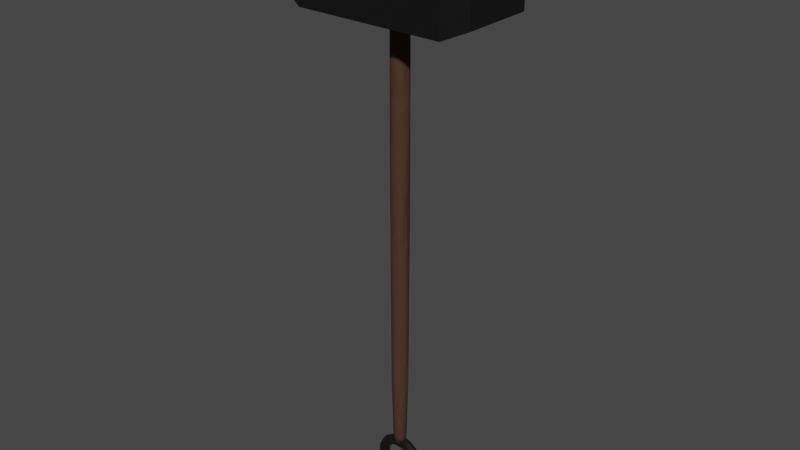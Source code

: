# Source: Hammer.blend  (saved by Blender 3.5.10; exported with 4.5.12 LTS)
import bpy
from mathutils import Matrix  # noqa: F401  (used for matrix-valued properties, if any)

bpy.ops.wm.read_factory_settings(use_empty=True)
scene = bpy.context.scene
scene.name = 'Scene'

# ---- collections
col_collection = bpy.data.collections.new('Collection'); scene.collection.children.link(col_collection)

# ---- materials (node trees are filled in below, after node groups)
mat_metal_parts = bpy.data.materials.new('Metal Parts')
mat_metal_parts.use_transparent_shadow = False
mat_handle = bpy.data.materials.new('Handle')
mat_handle.use_transparent_shadow = False

# ---- material node trees
mat_metal_parts.use_nodes = True; mat_metal_parts.node_tree.nodes.clear()
_N = mat_metal_parts.node_tree.nodes; _L = mat_metal_parts.node_tree.links
n0 = _N.new('ShaderNodeBsdfPrincipled'); n0.name = 'Principled BSDF'; n0.location = (10, 300)
n0.distribution = 'GGX'
n0.subsurface_method = 'RANDOM_WALK_SKIN'
n0.inputs[0].default_value = (0.03942, 0.03942, 0.03942, 1.0)
n0.inputs[1].default_value = 0.8257
n0.inputs[2].default_value = 0.2706
n0.inputs[3].default_value = 1.45
n0.inputs[11].default_value = 1.01
n0.inputs[12].default_value = 0.2018
n0.inputs[13].default_value = 0.5826
n0.inputs[14].default_value = (0.9263, 0.9263, 0.9263, 1.0)
n0.inputs[27].default_value = (0.0, 0.0, 0.0, 1.0)
n0.inputs[28].default_value = 1.0
n1 = _N.new('ShaderNodeOutputMaterial'); n1.name = 'Material Output'; n1.location = (300, 300)
_L.new(n0.outputs[0], n1.inputs[0])
n1.is_active_output = True
mat_handle.use_nodes = True; mat_handle.node_tree.nodes.clear()
_N = mat_handle.node_tree.nodes; _L = mat_handle.node_tree.links
n0 = _N.new('ShaderNodeBsdfPrincipled'); n0.name = 'Principled BSDF'; n0.location = (10, 300)
n0.distribution = 'GGX'
n0.subsurface_method = 'RANDOM_WALK_SKIN'
n0.inputs[2].default_value = 0.8853
n0.inputs[3].default_value = 1.45
n0.inputs[27].default_value = (0.0, 0.0, 0.0, 1.0)
n0.inputs[28].default_value = 1.0
n1 = _N.new('ShaderNodeOutputMaterial'); n1.name = 'Material Output'; n1.location = (300, 300)
n2 = _N.new('ShaderNodeBump'); n2.name = 'Bump'; n2.location = (-275, -69)
n2.inputs[0].default_value = 0.7723
n2.inputs[1].default_value = 0.015
n2.inputs[2].default_value = 1.0
n3 = _N.new('ShaderNodeTexNoise'); n3.name = 'Noise Texture'; n3.location = (-574, 78)
n3.inputs[3].default_value = 14.9
n4 = _N.new('ShaderNodeValToRGB'); n4.name = 'ColorRamp'; n4.location = (-290, 255)
while len(n4.color_ramp.elements) > 1: n4.color_ramp.elements.remove(n4.color_ramp.elements[-1])
n4.color_ramp.elements[0].position = 0.6509; n4.color_ramp.elements[0].color = (0.06125, 0.02624, 0.01161, 1.0)
_e = n4.color_ramp.elements.new(0.8291); _e.color = (0.343, 0.1321, 0.05009, 1.0)
_L.new(n0.outputs[0], n1.inputs[0])
_L.new(n2.outputs[0], n0.inputs[5])
_L.new(n3.outputs[0], n2.inputs[3])
_L.new(n3.outputs[0], n4.inputs[0])
_L.new(n4.outputs[0], n0.inputs[0])
n1.is_active_output = True

# ---- world
world_world = bpy.data.worlds.new('World'); scene.world = world_world
world_world.use_nodes = True; world_world.node_tree.nodes.clear()
_N = world_world.node_tree.nodes; _L = world_world.node_tree.links
n0 = _N.new('ShaderNodeOutputWorld'); n0.name = 'World Output'; n0.location = (300, 300)
n1 = _N.new('ShaderNodeBackground'); n1.name = 'Background'; n1.location = (10, 300)
n1.inputs[0].default_value = (0.05088, 0.05088, 0.05088, 1.0)
_L.new(n1.outputs[0], n0.inputs[0])
n0.is_active_output = True
world_world.color = (0.05088, 0.05088, 0.05088)
world_world.use_sun_shadow = False
world_world.sun_shadow_jitter_overblur = 0.0

# ---- meshes
me_torus = bpy.data.meshes.new('Torus')
me_torus.from_pydata([(0.056, 0.0, 0.0), (0.05249, 0.0, 0.008485), (0.044, 0.0, 0.012), (0.03551, 0.0, 0.008485), (0.032, 0.0, 1.47e-18), (0.03551, 0.0, -0.008485), (0.044, 0.0, -0.012), (0.05249, 0.0, -0.008485), (0.05531, 0.00876, 0.0), (0.05184, 0.008211, 0.008485), (0.04346, 0.006883, 0.012), (0.03508, 0.005556, 0.008485), (0.03161, 0.005006, 1.47e-18), (0.03508, 0.005556, -0.008485), (0.04346, 0.006883, -0.012), (0.05184, 0.008211, -0.008485), (0.05326, 0.0173, 0.0), (0.04992, 0.01622, 0.008485), (0.04185, 0.0136, 0.012), (0.03378, 0.01097, 0.008485), (0.03043, 0.009889, 1.47e-18), (0.03378, 0.01097, -0.008485), (0.04185, 0.0136, -0.012), (0.04992, 0.01622, -0.008485), (0.0499, 0.02542, 0.0), (0.04676, 0.02383, 0.008485), (0.0392, 0.01998, 0.012), (0.03164, 0.01612, 0.008485), (0.02851, 0.01453, 1.47e-18), (0.03164, 0.01612, -0.008485), (0.0392, 0.01998, -0.012), (0.04676, 0.02383, -0.008485), (0.0453, 0.03292, 0.0), (0.04246, 0.03085, 0.008485), (0.0356, 0.02586, 0.012), (0.02873, 0.02088, 0.008485), (0.02589, 0.01881, 1.47e-18), (0.02873, 0.02088, -0.008485), (0.0356, 0.02586, -0.012), (0.04246, 0.03085, -0.008485), (0.0396, 0.0396, 0.0), (0.03711, 0.03711, 0.008485), (0.03111, 0.03111, 0.012), (0.02511, 0.02511, 0.008485), (0.02263, 0.02263, 1.47e-18), (0.02511, 0.02511, -0.008485), (0.03111, 0.03111, -0.012), (0.03711, 0.03711, -0.008485), (0.03292, 0.0453, 0.0), (0.03085, 0.04246, 0.008485), (0.02586, 0.0356, 0.012), (0.02088, 0.02873, 0.008485), (0.01881, 0.02589, 1.47e-18), (0.02088, 0.02873, -0.008485), (0.02586, 0.0356, -0.012), (0.03085, 0.04246, -0.008485), (0.02542, 0.0499, 0.0), (0.02383, 0.04676, 0.008485), (0.01998, 0.0392, 0.012), (0.01612, 0.03164, 0.008485), (0.01453, 0.02851, 1.47e-18), (0.01612, 0.03164, -0.008485), (0.01998, 0.0392, -0.012), (0.02383, 0.04676, -0.008485), (0.0173, 0.05326, 0.0), (0.01622, 0.04992, 0.008485), (0.0136, 0.04185, 0.012), (0.01097, 0.03378, 0.008485), (0.009889, 0.03043, 1.47e-18), (0.01097, 0.03378, -0.008485), (0.0136, 0.04185, -0.012), (0.01622, 0.04992, -0.008485), (0.00876, 0.05531, 0.0), (0.008211, 0.05184, 0.008485), (0.006883, 0.04346, 0.012), (0.005556, 0.03508, 0.008485), (0.005006, 0.03161, 1.47e-18), (0.005556, 0.03508, -0.008485), (0.006883, 0.04346, -0.012), (0.008211, 0.05184, -0.008485), (4.228e-09, 0.056, 0.0), (3.963e-09, 0.05249, 0.008485), (3.322e-09, 0.044, 0.012), (2.681e-09, 0.03551, 0.008485), (2.416e-09, 0.032, 1.47e-18), (2.681e-09, 0.03551, -0.008485), (3.322e-09, 0.044, -0.012), (3.963e-09, 0.05249, -0.008485), (-0.00876, 0.05531, 0.0), (-0.008211, 0.05184, 0.008485), (-0.006883, 0.04346, 0.012), (-0.005556, 0.03508, 0.008485), (-0.005006, 0.03161, 1.47e-18), (-0.005556, 0.03508, -0.008485), (-0.006883, 0.04346, -0.012), (-0.008211, 0.05184, -0.008485), (-0.0173, 0.05326, 0.0), (-0.01622, 0.04992, 0.008485), (-0.0136, 0.04185, 0.012), (-0.01097, 0.03378, 0.008485), (-0.009889, 0.03043, 1.47e-18), (-0.01097, 0.03378, -0.008485), (-0.0136, 0.04185, -0.012), (-0.01622, 0.04992, -0.008485), (-0.02542, 0.0499, 0.0), (-0.02383, 0.04676, 0.008485), (-0.01998, 0.0392, 0.012), (-0.01612, 0.03164, 0.008485), (-0.01453, 0.02851, 1.47e-18), (-0.01612, 0.03164, -0.008485), (-0.01998, 0.0392, -0.012), (-0.02383, 0.04676, -0.008485), (-0.03292, 0.0453, 0.0), (-0.03085, 0.04246, 0.008485), (-0.02586, 0.0356, 0.012), (-0.02088, 0.02873, 0.008485), (-0.01881, 0.02589, 1.47e-18), (-0.02088, 0.02873, -0.008485), (-0.02586, 0.0356, -0.012), (-0.03085, 0.04246, -0.008485), (-0.0396, 0.0396, 0.0), (-0.03711, 0.03711, 0.008485), (-0.03111, 0.03111, 0.012), (-0.02511, 0.02511, 0.008485), (-0.02263, 0.02263, 1.47e-18), (-0.02511, 0.02511, -0.008485), (-0.03111, 0.03111, -0.012), (-0.03711, 0.03711, -0.008485), (-0.0453, 0.03292, 0.0), (-0.04246, 0.03085, 0.008485), (-0.0356, 0.02586, 0.012), (-0.02873, 0.02088, 0.008485), (-0.02589, 0.01881, 1.47e-18), (-0.02873, 0.02088, -0.008485), (-0.0356, 0.02586, -0.012), (-0.04246, 0.03085, -0.008485), (-0.0499, 0.02542, 0.0), (-0.04676, 0.02383, 0.008485), (-0.0392, 0.01998, 0.012), (-0.03164, 0.01612, 0.008485), (-0.02851, 0.01453, 1.47e-18), (-0.03164, 0.01612, -0.008485), (-0.0392, 0.01998, -0.012), (-0.04676, 0.02383, -0.008485), (-0.05326, 0.0173, 0.0), (-0.04992, 0.01622, 0.008485), (-0.04185, 0.0136, 0.012), (-0.03378, 0.01097, 0.008485), (-0.03043, 0.009889, 1.47e-18), (-0.03378, 0.01097, -0.008485), (-0.04185, 0.0136, -0.012), (-0.04992, 0.01622, -0.008485), (-0.05531, 0.00876, 0.0), (-0.05184, 0.008211, 0.008485), (-0.04346, 0.006883, 0.012), (-0.03508, 0.005556, 0.008485), (-0.03161, 0.005006, 1.47e-18), (-0.03508, 0.005556, -0.008485), (-0.04346, 0.006883, -0.012), (-0.05184, 0.008211, -0.008485), (-0.056, 4.896e-09, 0.0), (-0.05249, 4.588e-09, 0.008485), (-0.044, 3.847e-09, 0.012), (-0.03551, 3.105e-09, 0.008485), (-0.032, 2.798e-09, 1.47e-18), (-0.03551, 3.105e-09, -0.008485), (-0.044, 3.847e-09, -0.012), (-0.05249, 4.588e-09, -0.008485), (-0.05531, -0.00876, 0.0), (-0.05184, -0.00821, 0.008485), (-0.04346, -0.006883, 0.012), (-0.03508, -0.005556, 0.008485), (-0.03161, -0.005006, 1.47e-18), (-0.03508, -0.005556, -0.008485), (-0.04346, -0.006883, -0.012), (-0.05184, -0.00821, -0.008485), (-0.05326, -0.0173, 0.0), (-0.04992, -0.01622, 0.008485), (-0.04185, -0.0136, 0.012), (-0.03378, -0.01097, 0.008485), (-0.03043, -0.009889, 1.47e-18), (-0.03378, -0.01097, -0.008485), (-0.04185, -0.0136, -0.012), (-0.04992, -0.01622, -0.008485), (-0.0499, -0.02542, 0.0), (-0.04676, -0.02383, 0.008485), (-0.0392, -0.01998, 0.012), (-0.03164, -0.01612, 0.008485), (-0.02851, -0.01453, 1.47e-18), (-0.03164, -0.01612, -0.008485), (-0.0392, -0.01998, -0.012), (-0.04676, -0.02383, -0.008485), (-0.0453, -0.03292, 0.0), (-0.04246, -0.03085, 0.008485), (-0.0356, -0.02586, 0.012), (-0.02873, -0.02088, 0.008485), (-0.02589, -0.01881, 1.47e-18), (-0.02873, -0.02088, -0.008485), (-0.0356, -0.02586, -0.012), (-0.04246, -0.03085, -0.008485), (-0.0396, -0.0396, 0.0), (-0.03711, -0.03711, 0.008485), (-0.03111, -0.03111, 0.012), (-0.02511, -0.02511, 0.008485), (-0.02263, -0.02263, 1.47e-18), (-0.02511, -0.02511, -0.008485), (-0.03111, -0.03111, -0.012), (-0.03711, -0.03711, -0.008485), (-0.03292, -0.0453, 0.0), (-0.03085, -0.04246, 0.008485), (-0.02586, -0.0356, 0.012), (-0.02088, -0.02873, 0.008485), (-0.01881, -0.02589, 1.47e-18), (-0.02088, -0.02873, -0.008485), (-0.02586, -0.0356, -0.012), (-0.03085, -0.04246, -0.008485), (-0.02542, -0.0499, 0.0), (-0.02383, -0.04676, 0.008485), (-0.01998, -0.0392, 0.012), (-0.01612, -0.03164, 0.008485), (-0.01453, -0.02851, 1.47e-18), (-0.01612, -0.03164, -0.008485), (-0.01998, -0.0392, -0.012), (-0.02383, -0.04676, -0.008485), (-0.0173, -0.05326, 0.0), (-0.01622, -0.04992, 0.008485), (-0.0136, -0.04185, 0.012), (-0.01097, -0.03378, 0.008485), (-0.009889, -0.03043, 1.47e-18), (-0.01097, -0.03378, -0.008485), (-0.0136, -0.04185, -0.012), (-0.01622, -0.04992, -0.008485), (-0.00876, -0.05531, 0.0), (-0.008211, -0.05184, 0.008485), (-0.006883, -0.04346, 0.012), (-0.005556, -0.03508, 0.008485), (-0.005006, -0.03161, 1.47e-18), (-0.005556, -0.03508, -0.008485), (-0.006883, -0.04346, -0.012), (-0.008211, -0.05184, -0.008485), (4.228e-09, -0.056, 0.0), (3.963e-09, -0.05249, 0.008485), (3.322e-09, -0.044, 0.012), (2.681e-09, -0.03551, 0.008485), (2.416e-09, -0.032, 1.47e-18), (2.681e-09, -0.03551, -0.008485), (3.322e-09, -0.044, -0.012), (3.963e-09, -0.05249, -0.008485), (0.00876, -0.05531, 0.0), (0.008211, -0.05184, 0.008485), (0.006883, -0.04346, 0.012), (0.005556, -0.03508, 0.008485), (0.005006, -0.03161, 1.47e-18), (0.005556, -0.03508, -0.008485), (0.006883, -0.04346, -0.012), (0.008211, -0.05184, -0.008485), (0.0173, -0.05326, 0.0), (0.01622, -0.04992, 0.008485), (0.0136, -0.04185, 0.012), (0.01097, -0.03378, 0.008485), (0.009889, -0.03043, 1.47e-18), (0.01097, -0.03378, -0.008485), (0.0136, -0.04185, -0.012), (0.01622, -0.04992, -0.008485), (0.02542, -0.0499, 0.0), (0.02383, -0.04676, 0.008485), (0.01998, -0.0392, 0.012), (0.01612, -0.03164, 0.008485), (0.01453, -0.02851, 1.47e-18), (0.01612, -0.03164, -0.008485), (0.01998, -0.0392, -0.012), (0.02383, -0.04676, -0.008485), (0.03292, -0.0453, 0.0), (0.03085, -0.04246, 0.008485), (0.02586, -0.0356, 0.012), (0.02088, -0.02873, 0.008485), (0.01881, -0.02589, 1.47e-18), (0.02088, -0.02873, -0.008485), (0.02586, -0.0356, -0.012), (0.03085, -0.04246, -0.008485), (0.0396, -0.0396, 0.0), (0.03711, -0.03711, 0.008485), (0.03111, -0.03111, 0.012), (0.02511, -0.02511, 0.008485), (0.02263, -0.02263, 1.47e-18), (0.02511, -0.02511, -0.008485), (0.03111, -0.03111, -0.012), (0.03711, -0.03711, -0.008485), (0.0453, -0.03292, 0.0), (0.04246, -0.03085, 0.008485), (0.0356, -0.02586, 0.012), (0.02873, -0.02088, 0.008485), (0.02589, -0.01881, 1.47e-18), (0.02873, -0.02088, -0.008485), (0.0356, -0.02586, -0.012), (0.04246, -0.03085, -0.008485), (0.0499, -0.02542, 0.0), (0.04676, -0.02383, 0.008485), (0.0392, -0.01998, 0.012), (0.03164, -0.01612, 0.008485), (0.02851, -0.01453, 1.47e-18), (0.03164, -0.01612, -0.008485), (0.0392, -0.01998, -0.012), (0.04676, -0.02383, -0.008485), (0.05326, -0.0173, 0.0), (0.04992, -0.01622, 0.008485), (0.04185, -0.0136, 0.012), (0.03378, -0.01097, 0.008485), (0.03043, -0.009889, 1.47e-18), (0.03378, -0.01097, -0.008485), (0.04185, -0.0136, -0.012), (0.04992, -0.01622, -0.008485), (0.05531, -0.00876, 0.0), (0.05184, -0.008211, 0.008485), (0.04346, -0.006883, 0.012), (0.03508, -0.005556, 0.008485), (0.03161, -0.005006, 1.47e-18), (0.03508, -0.005556, -0.008485), (0.04346, -0.006883, -0.012), (0.05184, -0.008211, -0.008485), (-5.821e-11, 0.04131, -0.01038), (4.366e-11, 1.04, -0.01547), (0.003983, 0.04131, -0.009588), (0.006184, 1.04, -0.01424), (0.007359, 0.04131, -0.007332), (0.01143, 1.04, -0.01074), (0.009615, 0.04131, -0.003955), (0.01493, 1.04, -0.005497), (0.01041, 0.0413, 2.729e-05), (0.01616, 1.04, 0.0006868), (0.009615, 0.0413, 0.00401), (0.01493, 1.04, 0.006871), (0.007359, 0.0413, 0.007387), (0.01143, 1.04, 0.01211), (0.003983, 0.0413, 0.009643), (0.006184, 1.04, 0.01562), (0.0, 0.0413, 0.01043), (0.0, 1.04, 0.01685), (-0.003983, 0.0413, 0.009643), (-0.006184, 1.04, 0.01562), (-0.007359, 0.0413, 0.007387), (-0.01143, 1.04, 0.01211), (-0.009615, 0.0413, 0.00401), (-0.01493, 1.04, 0.006871), (-0.01041, 0.0413, 2.729e-05), (-0.01616, 1.04, 0.0006868), (-0.009615, 0.04131, -0.003955), (-0.01493, 1.04, -0.005497), (-0.007359, 0.04131, -0.007332), (-0.01143, 1.04, -0.01074), (-0.003983, 0.04131, -0.009588), (-0.006184, 1.04, -0.01424), (5.457e-11, 0.8683, -0.01892), (0.007459, 0.8683, -0.01744), (0.01378, 0.8683, -0.01321), (0.01801, 0.8683, -0.006886), (0.01949, 0.8683, 0.0005736), (0.01801, 0.8683, 0.008033), (0.01378, 0.8683, 0.01436), (0.007459, 0.8683, 0.01858), (1.455e-11, 0.8683, 0.02007), (-0.007459, 0.8683, 0.01858), (-0.01378, 0.8683, 0.01436), (-0.01801, 0.8683, 0.008033), (-0.01949, 0.8683, 0.0005736), (-0.01801, 0.8683, -0.006886), (-0.01378, 0.8683, -0.01321), (-0.007459, 0.8683, -0.01744), (0.006826, 0.211, -0.01634), (0.01261, 0.211, -0.01247), (0.01648, 0.211, -0.006686), (0.01784, 0.211, 0.0001394), (0.01648, 0.211, 0.006965), (0.01261, 0.211, 0.01275), (0.006826, 0.211, 0.01662), (2.91e-11, 0.211, 0.01798), (-0.006826, 0.211, 0.01662), (-0.01261, 0.211, 0.01275), (-0.01648, 0.211, 0.006965), (-0.01784, 0.211, 0.0001394), (-0.01648, 0.211, -0.006686), (-0.01261, 0.211, -0.01247), (-0.006826, 0.211, -0.01634), (-2.001e-11, 0.211, -0.0177), (0.001745, 0.04071, -0.008748), (0.002791, 1.04, -0.01334), (5.821e-11, 1.016, -0.01829), (0.005501, 0.06458, -0.01324), (0.004971, 0.04071, -0.007412), (0.007948, 1.04, -0.01121), (0.01016, 0.06458, -0.01012), (0.007439, 0.04071, -0.004944), (0.0119, 1.04, -0.007261), (0.01328, 0.06458, -0.005458), (0.008775, 0.0407, -0.001719), (0.01403, 1.04, -0.002104), (0.01437, 0.06457, 4.266e-05), (0.008775, 0.0407, 0.001772), (0.01403, 1.04, 0.003478), (0.01328, 0.06457, 0.005544), (0.007439, 0.0407, 0.004998), (0.0119, 1.04, 0.008635), (0.01016, 0.06457, 0.01021), (0.004971, 0.0407, 0.007466), (0.007948, 1.04, 0.01258), (0.005501, 0.06457, 0.01332), (0.001745, 0.0407, 0.008802), (0.002791, 1.04, 0.01472), (-2.183e-11, 0.06457, 0.01442), (-0.001745, 0.0407, 0.008802), (-0.002791, 1.04, 0.01472), (-0.005501, 0.06457, 0.01332), (-0.004971, 0.0407, 0.007466), (-0.007948, 1.04, 0.01258), (-0.01016, 0.06457, 0.01021), (-0.007439, 0.0407, 0.004998), (-0.0119, 1.04, 0.008635), (-0.01328, 0.06457, 0.005544), (-0.008775, 0.0407, 0.001772), (-0.01403, 1.04, 0.003478), (-0.01437, 0.06457, 4.266e-05), (-0.008775, 0.0407, -0.001719), (-0.01403, 1.04, -0.002104), (-0.01328, 0.06458, -0.005458), (-0.007439, 0.04071, -0.004944), (-0.0119, 1.04, -0.007261), (-0.01016, 0.06458, -0.01012), (-0.004971, 0.04071, -0.007412), (-0.007948, 1.04, -0.01121), (-0.005501, 0.06458, -0.01324), (-0.001745, 0.04071, -0.008748), (-0.002791, 1.04, -0.01334), (5.093e-11, 0.5395, -0.01893), (0.007257, 1.016, -0.01685), (0.01341, 1.016, -0.01274), (0.01752, 1.016, -0.006586), (0.01896, 1.016, 0.0006709), (0.01752, 1.016, 0.007928), (0.01341, 1.016, 0.01408), (0.007257, 1.016, 0.01819), (1.091e-11, 1.016, 0.01964), (-0.007257, 1.016, 0.01819), (-0.01341, 1.016, 0.01408), (-0.01752, 1.016, 0.007928), (-0.01896, 1.016, 0.0006709), (-0.01752, 1.016, -0.006586), (-0.01341, 1.016, -0.01274), (-0.007257, 1.016, -0.01685), (-0.003803, 0.8683, -0.01854), (-0.01083, 0.8683, -0.01563), (-0.01621, 0.8683, -0.01026), (-0.01912, 0.8683, -0.003229), (-0.01912, 0.8683, 0.004376), (-0.01621, 0.8683, 0.0114), (-0.01083, 0.8683, 0.01678), (-0.003803, 0.8683, 0.01969), (0.003803, 0.8683, 0.01969), (0.01083, 0.8683, 0.01678), (0.01621, 0.8683, 0.0114), (0.01912, 0.8683, 0.004376), (0.01912, 0.8683, -0.003229), (0.01621, 0.8683, -0.01026), (0.01083, 0.8683, -0.01563), (0.003803, 0.8683, -0.01854), (0.00738, 0.5395, -0.01746), (0.01364, 0.5395, -0.01328), (0.01782, 0.5395, -0.007024), (0.01929, 0.5395, 0.0003564), (0.01782, 0.5395, 0.007737), (0.01364, 0.5394, 0.01399), (0.00738, 0.5394, 0.01817), (4.729e-11, 0.5394, 0.01964), (-0.00738, 0.5394, 0.01817), (-0.01364, 0.5394, 0.01399), (-0.01782, 0.5395, 0.007737), (-0.01929, 0.5395, 0.0003564), (-0.01782, 0.5395, -0.007024), (-0.01364, 0.5395, -0.01328), (-0.00738, 0.5395, -0.01746), (-3.638e-11, 0.06458, -0.01433), (0.00348, 0.211, -0.01735), (0.009909, 0.211, -0.01469), (0.01483, 0.211, -0.00977), (0.01749, 0.211, -0.00334), (0.01749, 0.211, 0.003619), (0.01483, 0.211, 0.01005), (0.009909, 0.211, 0.01497), (0.00348, 0.211, 0.01763), (-0.00348, 0.211, 0.01763), (-0.009909, 0.211, 0.01497), (-0.01483, 0.211, 0.01005), (-0.01749, 0.211, 0.003619), (-0.01749, 0.211, -0.00334), (-0.01483, 0.211, -0.00977), (-0.009909, 0.211, -0.01469), (-0.00348, 0.211, -0.01735), (0.003671, 1.016, -0.01779), (0.01045, 1.016, -0.01498), (0.01565, 1.016, -0.009784), (0.01846, 1.016, -0.003), (0.01846, 1.016, 0.004342), (0.01565, 1.016, 0.01113), (0.01045, 1.016, 0.01632), (0.003671, 1.016, 0.01913), (-0.003671, 1.016, 0.01913), (-0.01045, 1.016, 0.01632), (-0.01565, 1.016, 0.01113), (-0.01846, 1.016, 0.004342), (-0.01846, 1.016, -0.003), (-0.01565, 1.016, -0.009784), (1.091e-11, 1.043, 0.0006887), (-0.01045, 1.016, -0.01498), (-0.003671, 1.016, -0.01779), (-2.474e-10, 0.03894, 2.572e-05), (-0.003762, 0.5395, -0.01856), (-0.01071, 0.5395, -0.01568), (-0.01603, 0.5395, -0.01036), (-0.01891, 0.5395, -0.003406), (-0.01891, 0.5395, 0.004119), (-0.01603, 0.5394, 0.01107), (-0.01071, 0.5394, 0.01639), (-0.003762, 0.5394, 0.01927), (0.003762, 0.5394, 0.01927), (0.01071, 0.5394, 0.01639), (0.01603, 0.5394, 0.01107), (0.01891, 0.5395, 0.004119), (0.01891, 0.5395, -0.003406), (0.01603, 0.5395, -0.01036), (0.01071, 0.5395, -0.01568), (0.003762, 0.5395, -0.01856), (0.00278, 0.06452, -0.01393), (0.007916, 0.06452, -0.0118), (0.01185, 0.06452, -0.007873), (0.01397, 0.06452, -0.002737), (0.01397, 0.06451, 0.002822), (0.01185, 0.06451, 0.007958), (0.007916, 0.06451, 0.01189), (0.00278, 0.06451, 0.01402), (-0.00278, 0.06451, 0.01402), (-0.007916, 0.06451, 0.01189), (-0.01185, 0.06451, 0.007958), (-0.01397, 0.06451, 0.002822), (-0.01397, 0.06452, -0.002737), (-0.01185, 0.06452, -0.007873), (-0.007916, 0.06452, -0.0118), (-0.00278, 0.06452, -0.01393), (-0.214, 1.031, 0.07816), (-0.214, 1.186, 0.07826), (-0.214, 1.031, -0.07679), (-0.214, 1.186, -0.07669), (0.214, 1.03, 0.07913), (0.214, 1.187, 0.07923), (0.214, 1.03, -0.07777), (0.214, 1.187, -0.07767), (-0.1566, 1.009, -0.09873), (-0.1566, 1.208, -0.0986), (-0.1566, 1.009, 0.1001), (-0.1566, 1.208, 0.1002), (0.1672, 1.208, -0.0986), (0.1672, 1.009, 0.1001), (0.1672, 1.009, -0.09873), (0.1672, 1.208, 0.1002), (-0.0006838, 1.075, 0.109), (-0.05325, 1.111, 0.109), (-0.0006838, 1.075, -0.108), (-0.05325, 1.111, -0.108), (0.05325, 1.11, 0.109), (0.0006839, 1.146, 0.109), (0.05325, 1.11, -0.108), (0.0006839, 1.146, -0.108)], [], [(0, 8, 9, 1), (1, 9, 10, 2), (2, 10, 11, 3), (3, 11, 12, 4), (4, 12, 13, 5), (5, 13, 14, 6), (6, 14, 15, 7), (7, 15, 8, 0), (8, 16, 17, 9), (9, 17, 18, 10), (10, 18, 19, 11), (11, 19, 20, 12), (12, 20, 21, 13), (13, 21, 22, 14), (14, 22, 23, 15), (15, 23, 16, 8), (16, 24, 25, 17), (17, 25, 26, 18), (18, 26, 27, 19), (19, 27, 28, 20), (20, 28, 29, 21), (21, 29, 30, 22), (22, 30, 31, 23), (23, 31, 24, 16), (24, 32, 33, 25), (25, 33, 34, 26), (26, 34, 35, 27), (27, 35, 36, 28), (28, 36, 37, 29), (29, 37, 38, 30), (30, 38, 39, 31), (31, 39, 32, 24), (32, 40, 41, 33), (33, 41, 42, 34), (34, 42, 43, 35), (35, 43, 44, 36), (36, 44, 45, 37), (37, 45, 46, 38), (38, 46, 47, 39), (39, 47, 40, 32), (40, 48, 49, 41), (41, 49, 50, 42), (42, 50, 51, 43), (43, 51, 52, 44), (44, 52, 53, 45), (45, 53, 54, 46), (46, 54, 55, 47), (47, 55, 48, 40), (48, 56, 57, 49), (49, 57, 58, 50), (50, 58, 59, 51), (51, 59, 60, 52), (52, 60, 61, 53), (53, 61, 62, 54), (54, 62, 63, 55), (55, 63, 56, 48), (56, 64, 65, 57), (57, 65, 66, 58), (58, 66, 67, 59), (59, 67, 68, 60), (60, 68, 69, 61), (61, 69, 70, 62), (62, 70, 71, 63), (63, 71, 64, 56), (64, 72, 73, 65), (65, 73, 74, 66), (66, 74, 75, 67), (67, 75, 76, 68), (68, 76, 77, 69), (69, 77, 78, 70), (70, 78, 79, 71), (71, 79, 72, 64), (72, 80, 81, 73), (73, 81, 82, 74), (74, 82, 83, 75), (75, 83, 84, 76), (76, 84, 85, 77), (77, 85, 86, 78), (78, 86, 87, 79), (79, 87, 80, 72), (80, 88, 89, 81), (81, 89, 90, 82), (82, 90, 91, 83), (83, 91, 92, 84), (84, 92, 93, 85), (85, 93, 94, 86), (86, 94, 95, 87), (87, 95, 88, 80), (88, 96, 97, 89), (89, 97, 98, 90), (90, 98, 99, 91), (91, 99, 100, 92), (92, 100, 101, 93), (93, 101, 102, 94), (94, 102, 103, 95), (95, 103, 96, 88), (96, 104, 105, 97), (97, 105, 106, 98), (98, 106, 107, 99), (99, 107, 108, 100), (100, 108, 109, 101), (101, 109, 110, 102), (102, 110, 111, 103), (103, 111, 104, 96), (104, 112, 113, 105), (105, 113, 114, 106), (106, 114, 115, 107), (107, 115, 116, 108), (108, 116, 117, 109), (109, 117, 118, 110), (110, 118, 119, 111), (111, 119, 112, 104), (112, 120, 121, 113), (113, 121, 122, 114), (114, 122, 123, 115), (115, 123, 124, 116), (116, 124, 125, 117), (117, 125, 126, 118), (118, 126, 127, 119), (119, 127, 120, 112), (120, 128, 129, 121), (121, 129, 130, 122), (122, 130, 131, 123), (123, 131, 132, 124), (124, 132, 133, 125), (125, 133, 134, 126), (126, 134, 135, 127), (127, 135, 128, 120), (128, 136, 137, 129), (129, 137, 138, 130), (130, 138, 139, 131), (131, 139, 140, 132), (132, 140, 141, 133), (133, 141, 142, 134), (134, 142, 143, 135), (135, 143, 136, 128), (136, 144, 145, 137), (137, 145, 146, 138), (138, 146, 147, 139), (139, 147, 148, 140), (140, 148, 149, 141), (141, 149, 150, 142), (142, 150, 151, 143), (143, 151, 144, 136), (144, 152, 153, 145), (145, 153, 154, 146), (146, 154, 155, 147), (147, 155, 156, 148), (148, 156, 157, 149), (149, 157, 158, 150), (150, 158, 159, 151), (151, 159, 152, 144), (152, 160, 161, 153), (153, 161, 162, 154), (154, 162, 163, 155), (155, 163, 164, 156), (156, 164, 165, 157), (157, 165, 166, 158), (158, 166, 167, 159), (159, 167, 160, 152), (160, 168, 169, 161), (161, 169, 170, 162), (162, 170, 171, 163), (163, 171, 172, 164), (164, 172, 173, 165), (165, 173, 174, 166), (166, 174, 175, 167), (167, 175, 168, 160), (168, 176, 177, 169), (169, 177, 178, 170), (170, 178, 179, 171), (171, 179, 180, 172), (172, 180, 181, 173), (173, 181, 182, 174), (174, 182, 183, 175), (175, 183, 176, 168), (176, 184, 185, 177), (177, 185, 186, 178), (178, 186, 187, 179), (179, 187, 188, 180), (180, 188, 189, 181), (181, 189, 190, 182), (182, 190, 191, 183), (183, 191, 184, 176), (184, 192, 193, 185), (185, 193, 194, 186), (186, 194, 195, 187), (187, 195, 196, 188), (188, 196, 197, 189), (189, 197, 198, 190), (190, 198, 199, 191), (191, 199, 192, 184), (192, 200, 201, 193), (193, 201, 202, 194), (194, 202, 203, 195), (195, 203, 204, 196), (196, 204, 205, 197), (197, 205, 206, 198), (198, 206, 207, 199), (199, 207, 200, 192), (200, 208, 209, 201), (201, 209, 210, 202), (202, 210, 211, 203), (203, 211, 212, 204), (204, 212, 213, 205), (205, 213, 214, 206), (206, 214, 215, 207), (207, 215, 208, 200), (208, 216, 217, 209), (209, 217, 218, 210), (210, 218, 219, 211), (211, 219, 220, 212), (212, 220, 221, 213), (213, 221, 222, 214), (214, 222, 223, 215), (215, 223, 216, 208), (216, 224, 225, 217), (217, 225, 226, 218), (218, 226, 227, 219), (219, 227, 228, 220), (220, 228, 229, 221), (221, 229, 230, 222), (222, 230, 231, 223), (223, 231, 224, 216), (224, 232, 233, 225), (225, 233, 234, 226), (226, 234, 235, 227), (227, 235, 236, 228), (228, 236, 237, 229), (229, 237, 238, 230), (230, 238, 239, 231), (231, 239, 232, 224), (232, 240, 241, 233), (233, 241, 242, 234), (234, 242, 243, 235), (235, 243, 244, 236), (236, 244, 245, 237), (237, 245, 246, 238), (238, 246, 247, 239), (239, 247, 240, 232), (240, 248, 249, 241), (241, 249, 250, 242), (242, 250, 251, 243), (243, 251, 252, 244), (244, 252, 253, 245), (245, 253, 254, 246), (246, 254, 255, 247), (247, 255, 248, 240), (248, 256, 257, 249), (249, 257, 258, 250), (250, 258, 259, 251), (251, 259, 260, 252), (252, 260, 261, 253), (253, 261, 262, 254), (254, 262, 263, 255), (255, 263, 256, 248), (256, 264, 265, 257), (257, 265, 266, 258), (258, 266, 267, 259), (259, 267, 268, 260), (260, 268, 269, 261), (261, 269, 270, 262), (262, 270, 271, 263), (263, 271, 264, 256), (264, 272, 273, 265), (265, 273, 274, 266), (266, 274, 275, 267), (267, 275, 276, 268), (268, 276, 277, 269), (269, 277, 278, 270), (270, 278, 279, 271), (271, 279, 272, 264), (272, 280, 281, 273), (273, 281, 282, 274), (274, 282, 283, 275), (275, 283, 284, 276), (276, 284, 285, 277), (277, 285, 286, 278), (278, 286, 287, 279), (279, 287, 280, 272), (280, 288, 289, 281), (281, 289, 290, 282), (282, 290, 291, 283), (283, 291, 292, 284), (284, 292, 293, 285), (285, 293, 294, 286), (286, 294, 295, 287), (287, 295, 288, 280), (288, 296, 297, 289), (289, 297, 298, 290), (290, 298, 299, 291), (291, 299, 300, 292), (292, 300, 301, 293), (293, 301, 302, 294), (294, 302, 303, 295), (295, 303, 296, 288), (296, 304, 305, 297), (297, 305, 306, 298), (298, 306, 307, 299), (299, 307, 308, 300), (300, 308, 309, 301), (301, 309, 310, 302), (302, 310, 311, 303), (303, 311, 304, 296), (304, 312, 313, 305), (305, 313, 314, 306), (306, 314, 315, 307), (307, 315, 316, 308), (308, 316, 317, 309), (309, 317, 318, 310), (310, 318, 319, 311), (311, 319, 312, 304), (312, 0, 1, 313), (313, 1, 2, 314), (314, 2, 3, 315), (315, 3, 4, 316), (316, 4, 5, 317), (317, 5, 6, 318), (318, 6, 7, 319), (319, 7, 0, 312), (352, 386, 496, 463), (386, 321, 385, 496), (496, 385, 323, 433), (463, 496, 433, 353), (353, 433, 497, 462), (433, 323, 389, 497), (497, 389, 325, 434), (462, 497, 434, 354), (354, 434, 498, 461), (434, 325, 392, 498), (498, 392, 327, 435), (461, 498, 435, 355), (355, 435, 499, 460), (435, 327, 395, 499), (499, 395, 329, 436), (460, 499, 436, 356), (356, 436, 500, 459), (436, 329, 398, 500), (500, 398, 331, 437), (459, 500, 437, 357), (357, 437, 501, 458), (437, 331, 401, 501), (501, 401, 333, 438), (458, 501, 438, 358), (358, 438, 502, 457), (438, 333, 404, 502), (502, 404, 335, 439), (457, 502, 439, 359), (359, 439, 503, 456), (439, 335, 407, 503), (503, 407, 337, 440), (456, 503, 440, 360), (360, 440, 504, 455), (440, 337, 410, 504), (504, 410, 339, 441), (455, 504, 441, 361), (361, 441, 505, 454), (441, 339, 413, 505), (505, 413, 341, 442), (454, 505, 442, 362), (362, 442, 506, 453), (442, 341, 416, 506), (506, 416, 343, 443), (453, 506, 443, 363), (363, 443, 507, 452), (443, 343, 419, 507), (507, 419, 345, 444), (452, 507, 444, 364), (364, 444, 508, 451), (444, 345, 422, 508), (508, 422, 347, 445), (451, 508, 445, 365), (365, 445, 509, 450), (445, 347, 425, 509), (509, 425, 349, 446), (450, 509, 446, 366), (323, 385, 510, 389), (321, 431, 510, 385), (351, 428, 510, 431), (349, 425, 510, 428), (347, 422, 510, 425), (345, 419, 510, 422), (343, 416, 510, 419), (341, 413, 510, 416), (339, 410, 510, 413), (337, 407, 510, 410), (335, 404, 510, 407), (333, 401, 510, 404), (331, 398, 510, 401), (329, 395, 510, 398), (327, 392, 510, 395), (325, 389, 510, 392), (366, 446, 511, 449), (446, 349, 428, 511), (511, 428, 351, 447), (449, 511, 447, 367), (367, 447, 512, 448), (447, 351, 431, 512), (512, 431, 321, 386), (448, 512, 386, 352), (320, 384, 513, 430), (322, 388, 513, 384), (324, 391, 513, 388), (326, 394, 513, 391), (328, 397, 513, 394), (330, 400, 513, 397), (332, 403, 513, 400), (334, 406, 513, 403), (336, 409, 513, 406), (338, 412, 513, 409), (340, 415, 513, 412), (342, 418, 513, 415), (344, 421, 513, 418), (346, 424, 513, 421), (348, 427, 513, 424), (350, 430, 513, 427), (382, 478, 514, 495), (478, 367, 448, 514), (514, 448, 352, 432), (495, 514, 432, 383), (381, 477, 515, 494), (477, 366, 449, 515), (515, 449, 367, 478), (494, 515, 478, 382), (380, 476, 516, 493), (476, 365, 450, 516), (516, 450, 366, 477), (493, 516, 477, 381), (379, 475, 517, 492), (475, 364, 451, 517), (517, 451, 365, 476), (492, 517, 476, 380), (378, 474, 518, 491), (474, 363, 452, 518), (518, 452, 364, 475), (491, 518, 475, 379), (377, 473, 519, 490), (473, 362, 453, 519), (519, 453, 363, 474), (490, 519, 474, 378), (376, 472, 520, 489), (472, 361, 454, 520), (520, 454, 362, 473), (489, 520, 473, 377), (375, 471, 521, 488), (471, 360, 455, 521), (521, 455, 361, 472), (488, 521, 472, 376), (374, 470, 522, 487), (470, 359, 456, 522), (522, 456, 360, 471), (487, 522, 471, 375), (373, 469, 523, 486), (469, 358, 457, 523), (523, 457, 359, 470), (486, 523, 470, 374), (372, 468, 524, 485), (468, 357, 458, 524), (524, 458, 358, 469), (485, 524, 469, 373), (371, 467, 525, 484), (467, 356, 459, 525), (525, 459, 357, 468), (484, 525, 468, 372), (370, 466, 526, 483), (466, 355, 460, 526), (526, 460, 356, 467), (483, 526, 467, 371), (369, 465, 527, 482), (465, 354, 461, 527), (527, 461, 355, 466), (482, 527, 466, 370), (368, 464, 528, 481), (464, 353, 462, 528), (528, 462, 354, 465), (481, 528, 465, 369), (383, 432, 529, 480), (432, 352, 463, 529), (529, 463, 353, 464), (480, 529, 464, 368), (320, 479, 530, 384), (479, 383, 480, 530), (530, 480, 368, 387), (384, 530, 387, 322), (322, 387, 531, 388), (387, 368, 481, 531), (531, 481, 369, 390), (388, 531, 390, 324), (324, 390, 532, 391), (390, 369, 482, 532), (532, 482, 370, 393), (391, 532, 393, 326), (326, 393, 533, 394), (393, 370, 483, 533), (533, 483, 371, 396), (394, 533, 396, 328), (328, 396, 534, 397), (396, 371, 484, 534), (534, 484, 372, 399), (397, 534, 399, 330), (330, 399, 535, 400), (399, 372, 485, 535), (535, 485, 373, 402), (400, 535, 402, 332), (332, 402, 536, 403), (402, 373, 486, 536), (536, 486, 374, 405), (403, 536, 405, 334), (334, 405, 537, 406), (405, 374, 487, 537), (537, 487, 375, 408), (406, 537, 408, 336), (336, 408, 538, 409), (408, 375, 488, 538), (538, 488, 376, 411), (409, 538, 411, 338), (338, 411, 539, 412), (411, 376, 489, 539), (539, 489, 377, 414), (412, 539, 414, 340), (340, 414, 540, 415), (414, 377, 490, 540), (540, 490, 378, 417), (415, 540, 417, 342), (342, 417, 541, 418), (417, 378, 491, 541), (541, 491, 379, 420), (418, 541, 420, 344), (344, 420, 542, 421), (420, 379, 492, 542), (542, 492, 380, 423), (421, 542, 423, 346), (346, 423, 543, 424), (423, 380, 493, 543), (543, 493, 381, 426), (424, 543, 426, 348), (348, 426, 544, 427), (426, 381, 494, 544), (544, 494, 382, 429), (427, 544, 429, 350), (350, 429, 545, 430), (429, 382, 495, 545), (545, 495, 383, 479), (430, 545, 479, 320), (546, 547, 549, 548), (560, 558, 553, 552), (552, 553, 551, 550), (556, 557, 547, 546), (560, 552, 550, 559), (555, 549, 547, 557), (558, 555, 557, 561), (548, 554, 556, 546), (559, 561, 557, 556), (548, 549, 555, 554), (550, 551, 561, 559), (553, 558, 561, 551), (554, 560, 559, 556), (554, 555, 558, 560), (562, 563, 565, 564), (564, 565, 569, 568), (568, 569, 567, 566), (566, 567, 563, 562), (564, 568, 566, 562), (569, 565, 563, 567)])
me_torus.polygons.foreach_set('use_smooth', [0, 0, 0, 0, 0, 0, 0, 0, 0, 0, 0, 0, 0, 0, 0, 0, 0, 0, 0, 0, 0, 0, 0, 0, 0, 0, 0, 0, 0, 0, 0, 0, 0, 0, 0, 0, 0, 0, 0, 0, 0, 0, 0, 0, 0, 0, 0, 0, 0, 0, 0, 0, 0, 0, 0, 0, 0, 0, 0, 0, 0, 0, 0, 0, 0, 0, 0, 0, 0, 0, 0, 0, 0, 0, 0, 0, 0, 0, 0, 0, 0, 0, 0, 0, 0, 0, 0, 0, 0, 0, 0, 0, 0, 0, 0, 0, 0, 0, 0, 0, 0, 0, 0, 0, 0, 0, 0, 0, 0, 0, 0, 0, 0, 0, 0, 0, 0, 0, 0, 0, 0, 0, 0, 0, 0, 0, 0, 0, 0, 0, 0, 0, 0, 0, 0, 0, 0, 0, 0, 0, 0, 0, 0, 0, 0, 0, 0, 0, 0, 0, 0, 0, 0, 0, 0, 0, 0, 0, 0, 0, 0, 0, 0, 0, 0, 0, 0, 0, 0, 0, 0, 0, 0, 0, 0, 0, 0, 0, 0, 0, 0, 0, 0, 0, 0, 0, 0, 0, 0, 0, 0, 0, 0, 0, 0, 0, 0, 0, 0, 0, 0, 0, 0, 0, 0, 0, 0, 0, 0, 0, 0, 0, 0, 0, 0, 0, 0, 0, 0, 0, 0, 0, 0, 0, 0, 0, 0, 0, 0, 0, 0, 0, 0, 0, 0, 0, 0, 0, 0, 0, 0, 0, 0, 0, 0, 0, 0, 0, 0, 0, 0, 0, 0, 0, 0, 0, 0, 0, 0, 0, 0, 0, 0, 0, 0, 0, 0, 0, 0, 0, 0, 0, 0, 0, 0, 0, 0, 0, 0, 0, 0, 0, 0, 0, 0, 0, 0, 0, 0, 0, 0, 0, 0, 0, 0, 0, 0, 0, 0, 0, 0, 0, 0, 0, 0, 0, 0, 0, 0, 0, 0, 0, 0, 0, 0, 0, 0, 0, 0, 0, 1, 1, 1, 1, 1, 1, 1, 1, 1, 1, 1, 1, 1, 1, 1, 1, 1, 1, 1, 1, 1, 1, 1, 1, 1, 1, 1, 1, 1, 1, 1, 1, 1, 1, 1, 1, 1, 1, 1, 1, 1, 1, 1, 1, 1, 1, 1, 1, 1, 1, 1, 1, 1, 1, 1, 1, 1, 1, 1, 1, 1, 1, 1, 1, 1, 1, 1, 1, 1, 1, 1, 1, 1, 1, 1, 1, 1, 1, 1, 1, 1, 1, 1, 1, 1, 1, 1, 1, 1, 1, 1, 1, 1, 1, 1, 1, 1, 1, 1, 1, 1, 1, 1, 1, 1, 1, 1, 1, 1, 1, 1, 1, 1, 1, 1, 1, 1, 1, 1, 1, 1, 1, 1, 1, 1, 1, 1, 1, 1, 1, 1, 1, 1, 1, 1, 1, 1, 1, 1, 1, 1, 1, 1, 1, 1, 1, 1, 1, 1, 1, 1, 1, 1, 1, 1, 1, 1, 1, 1, 1, 1, 1, 1, 1, 1, 1, 1, 1, 1, 1, 1, 1, 1, 1, 1, 1, 1, 1, 1, 1, 1, 1, 1, 1, 1, 1, 1, 1, 1, 1, 1, 1, 1, 1, 1, 1, 1, 1, 1, 1, 1, 1, 1, 1, 1, 1, 1, 1, 1, 1, 1, 1, 1, 1, 1, 1, 1, 1, 1, 1, 1, 1, 1, 1, 0, 0, 0, 0, 0, 0, 0, 0, 0, 0, 0, 0, 0, 0, 0, 0, 0, 0, 0, 0])
me_torus.polygons.foreach_set('material_index', [0, 0, 0, 0, 0, 0, 0, 0, 0, 0, 0, 0, 0, 0, 0, 0, 0, 0, 0, 0, 0, 0, 0, 0, 0, 0, 0, 0, 0, 0, 0, 0, 0, 0, 0, 0, 0, 0, 0, 0, 0, 0, 0, 0, 0, 0, 0, 0, 0, 0, 0, 0, 0, 0, 0, 0, 0, 0, 0, 0, 0, 0, 0, 0, 0, 0, 0, 0, 0, 0, 0, 0, 0, 0, 0, 0, 0, 0, 0, 0, 0, 0, 0, 0, 0, 0, 0, 0, 0, 0, 0, 0, 0, 0, 0, 0, 0, 0, 0, 0, 0, 0, 0, 0, 0, 0, 0, 0, 0, 0, 0, 0, 0, 0, 0, 0, 0, 0, 0, 0, 0, 0, 0, 0, 0, 0, 0, 0, 0, 0, 0, 0, 0, 0, 0, 0, 0, 0, 0, 0, 0, 0, 0, 0, 0, 0, 0, 0, 0, 0, 0, 0, 0, 0, 0, 0, 0, 0, 0, 0, 0, 0, 0, 0, 0, 0, 0, 0, 0, 0, 0, 0, 0, 0, 0, 0, 0, 0, 0, 0, 0, 0, 0, 0, 0, 0, 0, 0, 0, 0, 0, 0, 0, 0, 0, 0, 0, 0, 0, 0, 0, 0, 0, 0, 0, 0, 0, 0, 0, 0, 0, 0, 0, 0, 0, 0, 0, 0, 0, 0, 0, 0, 0, 0, 0, 0, 0, 0, 0, 0, 0, 0, 0, 0, 0, 0, 0, 0, 0, 0, 0, 0, 0, 0, 0, 0, 0, 0, 0, 0, 0, 0, 0, 0, 0, 0, 0, 0, 0, 0, 0, 0, 0, 0, 0, 0, 0, 0, 0, 0, 0, 0, 0, 0, 0, 0, 0, 0, 0, 0, 0, 0, 0, 0, 0, 0, 0, 0, 0, 0, 0, 0, 0, 0, 0, 0, 0, 0, 0, 0, 0, 0, 0, 0, 0, 0, 0, 0, 0, 0, 0, 0, 0, 0, 0, 0, 0, 0, 0, 0, 1, 1, 1, 1, 1, 1, 1, 1, 1, 1, 1, 1, 1, 1, 1, 1, 1, 1, 1, 1, 1, 1, 1, 1, 1, 1, 1, 1, 1, 1, 1, 1, 1, 1, 1, 1, 1, 1, 1, 1, 1, 1, 1, 1, 1, 1, 1, 1, 1, 1, 1, 1, 1, 1, 1, 1, 1, 1, 1, 1, 1, 1, 1, 1, 1, 1, 1, 1, 1, 1, 1, 1, 1, 1, 1, 1, 1, 1, 1, 1, 1, 1, 1, 1, 1, 1, 1, 1, 1, 1, 1, 1, 1, 1, 1, 1, 1, 1, 1, 1, 1, 1, 1, 1, 1, 1, 1, 1, 1, 1, 1, 1, 1, 1, 1, 1, 1, 1, 1, 1, 1, 1, 1, 1, 1, 1, 1, 1, 1, 1, 1, 1, 1, 1, 1, 1, 1, 1, 1, 1, 1, 1, 1, 1, 1, 1, 1, 1, 1, 1, 1, 1, 1, 1, 1, 1, 1, 1, 1, 1, 1, 1, 1, 1, 1, 1, 1, 1, 1, 1, 1, 1, 1, 1, 1, 1, 1, 1, 1, 1, 1, 1, 1, 1, 1, 1, 1, 1, 1, 1, 1, 1, 1, 1, 1, 1, 1, 1, 1, 1, 1, 1, 1, 1, 1, 1, 1, 1, 1, 1, 1, 1, 1, 1, 1, 1, 1, 1, 1, 1, 1, 1, 1, 1, 0, 0, 0, 0, 0, 0, 0, 0, 0, 0, 0, 0, 0, 0, 0, 0, 0, 0, 0, 0])
_uv = me_torus.uv_layers.new(name='UVMap')
_uv.uv.foreach_set('vector', [0.525, 0.5, 0.55, 0.5, 0.55, 0.625, 0.525, 0.625, 0.525, 0.625, 0.55, 0.625, 0.55, 0.75, 0.525, 0.75, 0.525, 0.75, 0.55, 0.75, 0.55, 0.875, 0.525, 0.875, 0.525, 0.875, 0.55, 0.875, 0.55, 1.0, 0.525, 1.0, 0.525, 0.0, 0.55, 0.0, 0.55, 0.125, 0.525, 0.125, 0.525, 0.125, 0.55, 0.125, 0.55, 0.25, 0.525, 0.25, 0.525, 0.25, 0.55, 0.25, 0.55, 0.375, 0.525, 0.375, 0.525, 0.375, 0.55, 0.375, 0.55, 0.5, 0.525, 0.5, 0.55, 0.5, 0.575, 0.5, 0.575, 0.625, 0.55, 0.625, 0.55, 0.625, 0.575, 0.625, 0.575, 0.75, 0.55, 0.75, 0.55, 0.75, 0.575, 0.75, 0.575, 0.875, 0.55, 0.875, 0.55, 0.875, 0.575, 0.875, 0.575, 1.0, 0.55, 1.0, 0.55, 0.0, 0.575, 0.0, 0.575, 0.125, 0.55, 0.125, 0.55, 0.125, 0.575, 0.125, 0.575, 0.25, 0.55, 0.25, 0.55, 0.25, 0.575, 0.25, 0.575, 0.375, 0.55, 0.375, 0.55, 0.375, 0.575, 0.375, 0.575, 0.5, 0.55, 0.5, 0.575, 0.5, 0.6, 0.5, 0.6, 0.625, 0.575, 0.625, 0.575, 0.625, 0.6, 0.625, 0.6, 0.75, 0.575, 0.75, 0.575, 0.75, 0.6, 0.75, 0.6, 0.875, 0.575, 0.875, 0.575, 0.875, 0.6, 0.875, 0.6, 1.0, 0.575, 1.0, 0.575, 0.0, 0.6, 0.0, 0.6, 0.125, 0.575, 0.125, 0.575, 0.125, 0.6, 0.125, 0.6, 0.25, 0.575, 0.25, 0.575, 0.25, 0.6, 0.25, 0.6, 0.375, 0.575, 0.375, 0.575, 0.375, 0.6, 0.375, 0.6, 0.5, 0.575, 0.5, 0.6, 0.5, 0.625, 0.5, 0.625, 0.625, 0.6, 0.625, 0.6, 0.625, 0.625, 0.625, 0.625, 0.75, 0.6, 0.75, 0.6, 0.75, 0.625, 0.75, 0.625, 0.875, 0.6, 0.875, 0.6, 0.875, 0.625, 0.875, 0.625, 1.0, 0.6, 1.0, 0.6, 0.0, 0.625, 0.0, 0.625, 0.125, 0.6, 0.125, 0.6, 0.125, 0.625, 0.125, 0.625, 0.25, 0.6, 0.25, 0.6, 0.25, 0.625, 0.25, 0.625, 0.375, 0.6, 0.375, 0.6, 0.375, 0.625, 0.375, 0.625, 0.5, 0.6, 0.5, 0.625, 0.5, 0.65, 0.5, 0.65, 0.625, 0.625, 0.625, 0.625, 0.625, 0.65, 0.625, 0.65, 0.75, 0.625, 0.75, 0.625, 0.75, 0.65, 0.75, 0.65, 0.875, 0.625, 0.875, 0.625, 0.875, 0.65, 0.875, 0.65, 1.0, 0.625, 1.0, 0.625, 0.0, 0.65, 0.0, 0.65, 0.125, 0.625, 0.125, 0.625, 0.125, 0.65, 0.125, 0.65, 0.25, 0.625, 0.25, 0.625, 0.25, 0.65, 0.25, 0.65, 0.375, 0.625, 0.375, 0.625, 0.375, 0.65, 0.375, 0.65, 0.5, 0.625, 0.5, 0.65, 0.5, 0.675, 0.5, 0.675, 0.625, 0.65, 0.625, 0.65, 0.625, 0.675, 0.625, 0.675, 0.75, 0.65, 0.75, 0.65, 0.75, 0.675, 0.75, 0.675, 0.875, 0.65, 0.875, 0.65, 0.875, 0.675, 0.875, 0.675, 1.0, 0.65, 1.0, 0.65, 0.0, 0.675, 0.0, 0.675, 0.125, 0.65, 0.125, 0.65, 0.125, 0.675, 0.125, 0.675, 0.25, 0.65, 0.25, 0.65, 0.25, 0.675, 0.25, 0.675, 0.375, 0.65, 0.375, 0.65, 0.375, 0.675, 0.375, 0.675, 0.5, 0.65, 0.5, 0.675, 0.5, 0.7, 0.5, 0.7, 0.625, 0.675, 0.625, 0.675, 0.625, 0.7, 0.625, 0.7, 0.75, 0.675, 0.75, 0.675, 0.75, 0.7, 0.75, 0.7, 0.875, 0.675, 0.875, 0.675, 0.875, 0.7, 0.875, 0.7, 1.0, 0.675, 1.0, 0.675, 0.0, 0.7, 0.0, 0.7, 0.125, 0.675, 0.125, 0.675, 0.125, 0.7, 0.125, 0.7, 0.25, 0.675, 0.25, 0.675, 0.25, 0.7, 0.25, 0.7, 0.375, 0.675, 0.375, 0.675, 0.375, 0.7, 0.375, 0.7, 0.5, 0.675, 0.5, 0.7, 0.5, 0.725, 0.5, 0.725, 0.625, 0.7, 0.625, 0.7, 0.625, 0.725, 0.625, 0.725, 0.75, 0.7, 0.75, 0.7, 0.75, 0.725, 0.75, 0.725, 0.875, 0.7, 0.875, 0.7, 0.875, 0.725, 0.875, 0.725, 1.0, 0.7, 1.0, 0.7, 0.0, 0.725, 0.0, 0.725, 0.125, 0.7, 0.125, 0.7, 0.125, 0.725, 0.125, 0.725, 0.25, 0.7, 0.25, 0.7, 0.25, 0.725, 0.25, 0.725, 0.375, 0.7, 0.375, 0.7, 0.375, 0.725, 0.375, 0.725, 0.5, 0.7, 0.5, 0.725, 0.5, 0.75, 0.5, 0.75, 0.625, 0.725, 0.625, 0.725, 0.625, 0.75, 0.625, 0.75, 0.75, 0.725, 0.75, 0.725, 0.75, 0.75, 0.75, 0.75, 0.875, 0.725, 0.875, 0.725, 0.875, 0.75, 0.875, 0.75, 1.0, 0.725, 1.0, 0.725, 0.0, 0.75, 0.0, 0.75, 0.125, 0.725, 0.125, 0.725, 0.125, 0.75, 0.125, 0.75, 0.25, 0.725, 0.25, 0.725, 0.25, 0.75, 0.25, 0.75, 0.375, 0.725, 0.375, 0.725, 0.375, 0.75, 0.375, 0.75, 0.5, 0.725, 0.5, 0.75, 0.5, 0.775, 0.5, 0.775, 0.625, 0.75, 0.625, 0.75, 0.625, 0.775, 0.625, 0.775, 0.75, 0.75, 0.75, 0.75, 0.75, 0.775, 0.75, 0.775, 0.875, 0.75, 0.875, 0.75, 0.875, 0.775, 0.875, 0.775, 1.0, 0.75, 1.0, 0.75, 0.0, 0.775, 0.0, 0.775, 0.125, 0.75, 0.125, 0.75, 0.125, 0.775, 0.125, 0.775, 0.25, 0.75, 0.25, 0.75, 0.25, 0.775, 0.25, 0.775, 0.375, 0.75, 0.375, 0.75, 0.375, 0.775, 0.375, 0.775, 0.5, 0.75, 0.5, 0.775, 0.5, 0.8, 0.5, 0.8, 0.625, 0.775, 0.625, 0.775, 0.625, 0.8, 0.625, 0.8, 0.75, 0.775, 0.75, 0.775, 0.75, 0.8, 0.75, 0.8, 0.875, 0.775, 0.875, 0.775, 0.875, 0.8, 0.875, 0.8, 1.0, 0.775, 1.0, 0.775, 0.0, 0.8, 0.0, 0.8, 0.125, 0.775, 0.125, 0.775, 0.125, 0.8, 0.125, 0.8, 0.25, 0.775, 0.25, 0.775, 0.25, 0.8, 0.25, 0.8, 0.375, 0.775, 0.375, 0.775, 0.375, 0.8, 0.375, 0.8, 0.5, 0.775, 0.5, 0.8, 0.5, 0.825, 0.5, 0.825, 0.625, 0.8, 0.625, 0.8, 0.625, 0.825, 0.625, 0.825, 0.75, 0.8, 0.75, 0.8, 0.75, 0.825, 0.75, 0.825, 0.875, 0.8, 0.875, 0.8, 0.875, 0.825, 0.875, 0.825, 1.0, 0.8, 1.0, 0.8, 0.0, 0.825, 0.0, 0.825, 0.125, 0.8, 0.125, 0.8, 0.125, 0.825, 0.125, 0.825, 0.25, 0.8, 0.25, 0.8, 0.25, 0.825, 0.25, 0.825, 0.375, 0.8, 0.375, 0.8, 0.375, 0.825, 0.375, 0.825, 0.5, 0.8, 0.5, 0.825, 0.5, 0.85, 0.5, 0.85, 0.625, 0.825, 0.625, 0.825, 0.625, 0.85, 0.625, 0.85, 0.75, 0.825, 0.75, 0.825, 0.75, 0.85, 0.75, 0.85, 0.875, 0.825, 0.875, 0.825, 0.875, 0.85, 0.875, 0.85, 1.0, 0.825, 1.0, 0.825, 0.0, 0.85, 0.0, 0.85, 0.125, 0.825, 0.125, 0.825, 0.125, 0.85, 0.125, 0.85, 0.25, 0.825, 0.25, 0.825, 0.25, 0.85, 0.25, 0.85, 0.375, 0.825, 0.375, 0.825, 0.375, 0.85, 0.375, 0.85, 0.5, 0.825, 0.5, 0.85, 0.5, 0.875, 0.5, 0.875, 0.625, 0.85, 0.625, 0.85, 0.625, 0.875, 0.625, 0.875, 0.75, 0.85, 0.75, 0.85, 0.75, 0.875, 0.75, 0.875, 0.875, 0.85, 0.875, 0.85, 0.875, 0.875, 0.875, 0.875, 1.0, 0.85, 1.0, 0.85, 0.0, 0.875, 0.0, 0.875, 0.125, 0.85, 0.125, 0.85, 0.125, 0.875, 0.125, 0.875, 0.25, 0.85, 0.25, 0.85, 0.25, 0.875, 0.25, 0.875, 0.375, 0.85, 0.375, 0.85, 0.375, 0.875, 0.375, 0.875, 0.5, 0.85, 0.5, 0.875, 0.5, 0.9, 0.5, 0.9, 0.625, 0.875, 0.625, 0.875, 0.625, 0.9, 0.625, 0.9, 0.75, 0.875, 0.75, 0.875, 0.75, 0.9, 0.75, 0.9, 0.875, 0.875, 0.875, 0.875, 0.875, 0.9, 0.875, 0.9, 1.0, 0.875, 1.0, 0.875, 0.0, 0.9, 0.0, 0.9, 0.125, 0.875, 0.125, 0.875, 0.125, 0.9, 0.125, 0.9, 0.25, 0.875, 0.25, 0.875, 0.25, 0.9, 0.25, 0.9, 0.375, 0.875, 0.375, 0.875, 0.375, 0.9, 0.375, 0.9, 0.5, 0.875, 0.5, 0.9, 0.5, 0.925, 0.5, 0.925, 0.625, 0.9, 0.625, 0.9, 0.625, 0.925, 0.625, 0.925, 0.75, 0.9, 0.75, 0.9, 0.75, 0.925, 0.75, 0.925, 0.875, 0.9, 0.875, 0.9, 0.875, 0.925, 0.875, 0.925, 1.0, 0.9, 1.0, 0.9, 0.0, 0.925, 0.0, 0.925, 0.125, 0.9, 0.125, 0.9, 0.125, 0.925, 0.125, 0.925, 0.25, 0.9, 0.25, 0.9, 0.25, 0.925, 0.25, 0.925, 0.375, 0.9, 0.375, 0.9, 0.375, 0.925, 0.375, 0.925, 0.5, 0.9, 0.5, 0.925, 0.5, 0.95, 0.5, 0.95, 0.625, 0.925, 0.625, 0.925, 0.625, 0.95, 0.625, 0.95, 0.75, 0.925, 0.75, 0.925, 0.75, 0.95, 0.75, 0.95, 0.875, 0.925, 0.875, 0.925, 0.875, 0.95, 0.875, 0.95, 1.0, 0.925, 1.0, 0.925, 0.0, 0.95, 0.0, 0.95, 0.125, 0.925, 0.125, 0.925, 0.125, 0.95, 0.125, 0.95, 0.25, 0.925, 0.25, 0.925, 0.25, 0.95, 0.25, 0.95, 0.375, 0.925, 0.375, 0.925, 0.375, 0.95, 0.375, 0.95, 0.5, 0.925, 0.5, 0.95, 0.5, 0.975, 0.5, 0.975, 0.625, 0.95, 0.625, 0.95, 0.625, 0.975, 0.625, 0.975, 0.75, 0.95, 0.75, 0.95, 0.75, 0.975, 0.75, 0.975, 0.875, 0.95, 0.875, 0.95, 0.875, 0.975, 0.875, 0.975, 1.0, 0.95, 1.0, 0.95, 0.0, 0.975, 0.0, 0.975, 0.125, 0.95, 0.125, 0.95, 0.125, 0.975, 0.125, 0.975, 0.25, 0.95, 0.25, 0.95, 0.25, 0.975, 0.25, 0.975, 0.375, 0.95, 0.375, 0.95, 0.375, 0.975, 0.375, 0.975, 0.5, 0.95, 0.5, 0.975, 0.5, 1.0, 0.5, 1.0, 0.625, 0.975, 0.625, 0.975, 0.625, 1.0, 0.625, 1.0, 0.75, 0.975, 0.75, 0.975, 0.75, 1.0, 0.75, 1.0, 0.875, 0.975, 0.875, 0.975, 0.875, 1.0, 0.875, 1.0, 1.0, 0.975, 1.0, 0.975, 0.0, 1.0, 0.0, 1.0, 0.125, 0.975, 0.125, 0.975, 0.125, 1.0, 0.125, 1.0, 0.25, 0.975, 0.25, 0.975, 0.25, 1.0, 0.25, 1.0, 0.375, 0.975, 0.375, 0.975, 0.375, 1.0, 0.375, 1.0, 0.5, 0.975, 0.5, 4.441e-16, 0.5, 0.025, 0.5, 0.025, 0.625, 4.441e-16, 0.625, 4.441e-16, 0.625, 0.025, 0.625, 0.025, 0.75, 4.441e-16, 0.75, 4.441e-16, 0.75, 0.025, 0.75, 0.025, 0.875, 4.441e-16, 0.875, 4.441e-16, 0.875, 0.025, 0.875, 0.025, 1.0, 4.441e-16, 1.0, 4.441e-16, 0.0, 0.025, 0.0, 0.025, 0.125, 4.441e-16, 0.125, 4.441e-16, 0.125, 0.025, 0.125, 0.025, 0.25, 4.441e-16, 0.25, 4.441e-16, 0.25, 0.025, 0.25, 0.025, 0.375, 4.441e-16, 0.375, 4.441e-16, 0.375, 0.025, 0.375, 0.025, 0.5, 4.441e-16, 0.5, 0.025, 0.5, 0.05, 0.5, 0.05, 0.625, 0.025, 0.625, 0.025, 0.625, 0.05, 0.625, 0.05, 0.75, 0.025, 0.75, 0.025, 0.75, 0.05, 0.75, 0.05, 0.875, 0.025, 0.875, 0.025, 0.875, 0.05, 0.875, 0.05, 1.0, 0.025, 1.0, 0.025, 0.0, 0.05, 0.0, 0.05, 0.125, 0.025, 0.125, 0.025, 0.125, 0.05, 0.125, 0.05, 0.25, 0.025, 0.25, 0.025, 0.25, 0.05, 0.25, 0.05, 0.375, 0.025, 0.375, 0.025, 0.375, 0.05, 0.375, 0.05, 0.5, 0.025, 0.5, 0.05, 0.5, 0.075, 0.5, 0.075, 0.625, 0.05, 0.625, 0.05, 0.625, 0.075, 0.625, 0.075, 0.75, 0.05, 0.75, 0.05, 0.75, 0.075, 0.75, 0.075, 0.875, 0.05, 0.875, 0.05, 0.875, 0.075, 0.875, 0.075, 1.0, 0.05, 1.0, 0.05, 0.0, 0.075, 0.0, 0.075, 0.125, 0.05, 0.125, 0.05, 0.125, 0.075, 0.125, 0.075, 0.25, 0.05, 0.25, 0.05, 0.25, 0.075, 0.25, 0.075, 0.375, 0.05, 0.375, 0.05, 0.375, 0.075, 0.375, 0.075, 0.5, 0.05, 0.5, 0.075, 0.5, 0.1, 0.5, 0.1, 0.625, 0.075, 0.625, 0.075, 0.625, 0.1, 0.625, 0.1, 0.75, 0.075, 0.75, 0.075, 0.75, 0.1, 0.75, 0.1, 0.875, 0.075, 0.875, 0.075, 0.875, 0.1, 0.875, 0.1, 1.0, 0.075, 1.0, 0.075, 0.0, 0.1, 0.0, 0.1, 0.125, 0.075, 0.125, 0.075, 0.125, 0.1, 0.125, 0.1, 0.25, 0.075, 0.25, 0.075, 0.25, 0.1, 0.25, 0.1, 0.375, 0.075, 0.375, 0.075, 0.375, 0.1, 0.375, 0.1, 0.5, 0.075, 0.5, 0.1, 0.5, 0.125, 0.5, 0.125, 0.625, 0.1, 0.625, 0.1, 0.625, 0.125, 0.625, 0.125, 0.75, 0.1, 0.75, 0.1, 0.75, 0.125, 0.75, 0.125, 0.875, 0.1, 0.875, 0.1, 0.875, 0.125, 0.875, 0.125, 1.0, 0.1, 1.0, 0.1, 0.0, 0.125, 0.0, 0.125, 0.125, 0.1, 0.125, 0.1, 0.125, 0.125, 0.125, 0.125, 0.25, 0.1, 0.25, 0.1, 0.25, 0.125, 0.25, 0.125, 0.375, 0.1, 0.375, 0.1, 0.375, 0.125, 0.375, 0.125, 0.5, 0.1, 0.5, 0.125, 0.5, 0.15, 0.5, 0.15, 0.625, 0.125, 0.625, 0.125, 0.625, 0.15, 0.625, 0.15, 0.75, 0.125, 0.75, 0.125, 0.75, 0.15, 0.75, 0.15, 0.875, 0.125, 0.875, 0.125, 0.875, 0.15, 0.875, 0.15, 1.0, 0.125, 1.0, 0.125, 0.0, 0.15, 0.0, 0.15, 0.125, 0.125, 0.125, 0.125, 0.125, 0.15, 0.125, 0.15, 0.25, 0.125, 0.25, 0.125, 0.25, 0.15, 0.25, 0.15, 0.375, 0.125, 0.375, 0.125, 0.375, 0.15, 0.375, 0.15, 0.5, 0.125, 0.5, 0.15, 0.5, 0.175, 0.5, 0.175, 0.625, 0.15, 0.625, 0.15, 0.625, 0.175, 0.625, 0.175, 0.75, 0.15, 0.75, 0.15, 0.75, 0.175, 0.75, 0.175, 0.875, 0.15, 0.875, 0.15, 0.875, 0.175, 0.875, 0.175, 1.0, 0.15, 1.0, 0.15, 0.0, 0.175, 0.0, 0.175, 0.125, 0.15, 0.125, 0.15, 0.125, 0.175, 0.125, 0.175, 0.25, 0.15, 0.25, 0.15, 0.25, 0.175, 0.25, 0.175, 0.375, 0.15, 0.375, 0.15, 0.375, 0.175, 0.375, 0.175, 0.5, 0.15, 0.5, 0.175, 0.5, 0.2, 0.5, 0.2, 0.625, 0.175, 0.625, 0.175, 0.625, 0.2, 0.625, 0.2, 0.75, 0.175, 0.75, 0.175, 0.75, 0.2, 0.75, 0.2, 0.875, 0.175, 0.875, 0.175, 0.875, 0.2, 0.875, 0.2, 1.0, 0.175, 1.0, 0.175, 0.0, 0.2, 0.0, 0.2, 0.125, 0.175, 0.125, 0.175, 0.125, 0.2, 0.125, 0.2, 0.25, 0.175, 0.25, 0.175, 0.25, 0.2, 0.25, 0.2, 0.375, 0.175, 0.375, 0.175, 0.375, 0.2, 0.375, 0.2, 0.5, 0.175, 0.5, 0.2, 0.5, 0.225, 0.5, 0.225, 0.625, 0.2, 0.625, 0.2, 0.625, 0.225, 0.625, 0.225, 0.75, 0.2, 0.75, 0.2, 0.75, 0.225, 0.75, 0.225, 0.875, 0.2, 0.875, 0.2, 0.875, 0.225, 0.875, 0.225, 1.0, 0.2, 1.0, 0.2, 0.0, 0.225, 0.0, 0.225, 0.125, 0.2, 0.125, 0.2, 0.125, 0.225, 0.125, 0.225, 0.25, 0.2, 0.25, 0.2, 0.25, 0.225, 0.25, 0.225, 0.375, 0.2, 0.375, 0.2, 0.375, 0.225, 0.375, 0.225, 0.5, 0.2, 0.5, 0.225, 0.5, 0.25, 0.5, 0.25, 0.625, 0.225, 0.625, 0.225, 0.625, 0.25, 0.625, 0.25, 0.75, 0.225, 0.75, 0.225, 0.75, 0.25, 0.75, 0.25, 0.875, 0.225, 0.875, 0.225, 0.875, 0.25, 0.875, 0.25, 1.0, 0.225, 1.0, 0.225, 0.0, 0.25, 0.0, 0.25, 0.125, 0.225, 0.125, 0.225, 0.125, 0.25, 0.125, 0.25, 0.25, 0.225, 0.25, 0.225, 0.25, 0.25, 0.25, 0.25, 0.375, 0.225, 0.375, 0.225, 0.375, 0.25, 0.375, 0.25, 0.5, 0.225, 0.5, 0.25, 0.5, 0.275, 0.5, 0.275, 0.625, 0.25, 0.625, 0.25, 0.625, 0.275, 0.625, 0.275, 0.75, 0.25, 0.75, 0.25, 0.75, 0.275, 0.75, 0.275, 0.875, 0.25, 0.875, 0.25, 0.875, 0.275, 0.875, 0.275, 1.0, 0.25, 1.0, 0.25, 0.0, 0.275, 0.0, 0.275, 0.125, 0.25, 0.125, 0.25, 0.125, 0.275, 0.125, 0.275, 0.25, 0.25, 0.25, 0.25, 0.25, 0.275, 0.25, 0.275, 0.375, 0.25, 0.375, 0.25, 0.375, 0.275, 0.375, 0.275, 0.5, 0.25, 0.5, 0.275, 0.5, 0.3, 0.5, 0.3, 0.625, 0.275, 0.625, 0.275, 0.625, 0.3, 0.625, 0.3, 0.75, 0.275, 0.75, 0.275, 0.75, 0.3, 0.75, 0.3, 0.875, 0.275, 0.875, 0.275, 0.875, 0.3, 0.875, 0.3, 1.0, 0.275, 1.0, 0.275, 0.0, 0.3, 0.0, 0.3, 0.125, 0.275, 0.125, 0.275, 0.125, 0.3, 0.125, 0.3, 0.25, 0.275, 0.25, 0.275, 0.25, 0.3, 0.25, 0.3, 0.375, 0.275, 0.375, 0.275, 0.375, 0.3, 0.375, 0.3, 0.5, 0.275, 0.5, 0.3, 0.5, 0.325, 0.5, 0.325, 0.625, 0.3, 0.625, 0.3, 0.625, 0.325, 0.625, 0.325, 0.75, 0.3, 0.75, 0.3, 0.75, 0.325, 0.75, 0.325, 0.875, 0.3, 0.875, 0.3, 0.875, 0.325, 0.875, 0.325, 1.0, 0.3, 1.0, 0.3, 0.0, 0.325, 0.0, 0.325, 0.125, 0.3, 0.125, 0.3, 0.125, 0.325, 0.125, 0.325, 0.25, 0.3, 0.25, 0.3, 0.25, 0.325, 0.25, 0.325, 0.375, 0.3, 0.375, 0.3, 0.375, 0.325, 0.375, 0.325, 0.5, 0.3, 0.5, 0.325, 0.5, 0.35, 0.5, 0.35, 0.625, 0.325, 0.625, 0.325, 0.625, 0.35, 0.625, 0.35, 0.75, 0.325, 0.75, 0.325, 0.75, 0.35, 0.75, 0.35, 0.875, 0.325, 0.875, 0.325, 0.875, 0.35, 0.875, 0.35, 1.0, 0.325, 1.0, 0.325, 0.0, 0.35, 0.0, 0.35, 0.125, 0.325, 0.125, 0.325, 0.125, 0.35, 0.125, 0.35, 0.25, 0.325, 0.25, 0.325, 0.25, 0.35, 0.25, 0.35, 0.375, 0.325, 0.375, 0.325, 0.375, 0.35, 0.375, 0.35, 0.5, 0.325, 0.5, 0.35, 0.5, 0.375, 0.5, 0.375, 0.625, 0.35, 0.625, 0.35, 0.625, 0.375, 0.625, 0.375, 0.75, 0.35, 0.75, 0.35, 0.75, 0.375, 0.75, 0.375, 0.875, 0.35, 0.875, 0.35, 0.875, 0.375, 0.875, 0.375, 1.0, 0.35, 1.0, 0.35, 0.0, 0.375, 0.0, 0.375, 0.125, 0.35, 0.125, 0.35, 0.125, 0.375, 0.125, 0.375, 0.25, 0.35, 0.25, 0.35, 0.25, 0.375, 0.25, 0.375, 0.375, 0.35, 0.375, 0.35, 0.375, 0.375, 0.375, 0.375, 0.5, 0.35, 0.5, 0.375, 0.5, 0.4, 0.5, 0.4, 0.625, 0.375, 0.625, 0.375, 0.625, 0.4, 0.625, 0.4, 0.75, 0.375, 0.75, 0.375, 0.75, 0.4, 0.75, 0.4, 0.875, 0.375, 0.875, 0.375, 0.875, 0.4, 0.875, 0.4, 1.0, 0.375, 1.0, 0.375, 0.0, 0.4, 0.0, 0.4, 0.125, 0.375, 0.125, 0.375, 0.125, 0.4, 0.125, 0.4, 0.25, 0.375, 0.25, 0.375, 0.25, 0.4, 0.25, 0.4, 0.375, 0.375, 0.375, 0.375, 0.375, 0.4, 0.375, 0.4, 0.5, 0.375, 0.5, 0.4, 0.5, 0.425, 0.5, 0.425, 0.625, 0.4, 0.625, 0.4, 0.625, 0.425, 0.625, 0.425, 0.75, 0.4, 0.75, 0.4, 0.75, 0.425, 0.75, 0.425, 0.875, 0.4, 0.875, 0.4, 0.875, 0.425, 0.875, 0.425, 1.0, 0.4, 1.0, 0.4, 0.0, 0.425, 0.0, 0.425, 0.125, 0.4, 0.125, 0.4, 0.125, 0.425, 0.125, 0.425, 0.25, 0.4, 0.25, 0.4, 0.25, 0.425, 0.25, 0.425, 0.375, 0.4, 0.375, 0.4, 0.375, 0.425, 0.375, 0.425, 0.5, 0.4, 0.5, 0.425, 0.5, 0.45, 0.5, 0.45, 0.625, 0.425, 0.625, 0.425, 0.625, 0.45, 0.625, 0.45, 0.75, 0.425, 0.75, 0.425, 0.75, 0.45, 0.75, 0.45, 0.875, 0.425, 0.875, 0.425, 0.875, 0.45, 0.875, 0.45, 1.0, 0.425, 1.0, 0.425, 0.0, 0.45, 0.0, 0.45, 0.125, 0.425, 0.125, 0.425, 0.125, 0.45, 0.125, 0.45, 0.25, 0.425, 0.25, 0.425, 0.25, 0.45, 0.25, 0.45, 0.375, 0.425, 0.375, 0.425, 0.375, 0.45, 0.375, 0.45, 0.5, 0.425, 0.5, 0.45, 0.5, 0.475, 0.5, 0.475, 0.625, 0.45, 0.625, 0.45, 0.625, 0.475, 0.625, 0.475, 0.75, 0.45, 0.75, 0.45, 0.75, 0.475, 0.75, 0.475, 0.875, 0.45, 0.875, 0.45, 0.875, 0.475, 0.875, 0.475, 1.0, 0.45, 1.0, 0.45, 0.0, 0.475, 0.0, 0.475, 0.125, 0.45, 0.125, 0.45, 0.125, 0.475, 0.125, 0.475, 0.25, 0.45, 0.25, 0.45, 0.25, 0.475, 0.25, 0.475, 0.375, 0.45, 0.375, 0.45, 0.375, 0.475, 0.375, 0.475, 0.5, 0.45, 0.5, 0.475, 0.5, 0.5, 0.5, 0.5, 0.625, 0.475, 0.625, 0.475, 0.625, 0.5, 0.625, 0.5, 0.75, 0.475, 0.75, 0.475, 0.75, 0.5, 0.75, 0.5, 0.875, 0.475, 0.875, 0.475, 0.875, 0.5, 0.875, 0.5, 1.0, 0.475, 1.0, 0.475, 0.0, 0.5, 0.0, 0.5, 0.125, 0.475, 0.125, 0.475, 0.125, 0.5, 0.125, 0.5, 0.25, 0.475, 0.25, 0.475, 0.25, 0.5, 0.25, 0.5, 0.375, 0.475, 0.375, 0.475, 0.375, 0.5, 0.375, 0.5, 0.5, 0.475, 0.5, 0.5, 0.5, 0.525, 0.5, 0.525, 0.625, 0.5, 0.625, 0.5, 0.625, 0.525, 0.625, 0.525, 0.75, 0.5, 0.75, 0.5, 0.75, 0.525, 0.75, 0.525, 0.875, 0.5, 0.875, 0.5, 0.875, 0.525, 0.875, 0.525, 1.0, 0.5, 1.0, 0.5, 0.0, 0.525, 0.0, 0.525, 0.125, 0.5, 0.125, 0.5, 0.125, 0.525, 0.125, 0.525, 0.25, 0.5, 0.25, 0.5, 0.25, 0.525, 0.25, 0.525, 0.375, 0.5, 0.375, 0.5, 0.375, 0.525, 0.375, 0.525, 0.5, 0.5, 0.5, 1.0, 0.9932, 1.0, 0.9966, 0.9688, 0.9883, 0.9688, 0.92, 1.0, 0.9966, 1.0, 1.0, 0.9688, 1.0, 0.9688, 0.9883, 0.9688, 0.9883, 0.9688, 1.0, 0.9375, 1.0, 0.9375, 0.9866, 0.9688, 0.92, 0.9688, 0.9883, 0.9375, 0.9866, 0.9375, 0.9134, 0.9375, 0.9134, 0.9375, 0.9866, 0.9063, 0.9866, 0.9063, 0.9134, 0.9375, 0.9866, 0.9375, 1.0, 0.9063, 1.0, 0.9063, 0.9866, 0.9063, 0.9866, 0.9063, 1.0, 0.875, 1.0, 0.875, 0.9866, 0.9063, 0.9134, 0.9063, 0.9866, 0.875, 0.9866, 0.875, 0.9134, 0.875, 0.9134, 0.875, 0.9866, 0.8438, 0.9866, 0.8438, 0.9134, 0.875, 0.9866, 0.875, 1.0, 0.8438, 1.0, 0.8438, 0.9866, 0.8438, 0.9866, 0.8438, 1.0, 0.8125, 1.0, 0.8125, 0.9866, 0.8438, 0.9134, 0.8438, 0.9866, 0.8125, 0.9866, 0.8125, 0.9134, 0.8125, 0.9134, 0.8125, 0.9866, 0.7813, 0.9866, 0.7813, 0.9134, 0.8125, 0.9866, 0.8125, 1.0, 0.7813, 1.0, 0.7813, 0.9866, 0.7813, 0.9866, 0.7813, 1.0, 0.75, 1.0, 0.75, 0.9866, 0.7813, 0.9134, 0.7813, 0.9866, 0.75, 0.9866, 0.75, 0.9134, 0.75, 0.9134, 0.75, 0.9866, 0.7188, 0.9866, 0.7188, 0.9134, 0.75, 0.9866, 0.75, 1.0, 0.7188, 1.0, 0.7188, 0.9866, 0.7188, 0.9866, 0.7188, 1.0, 0.6875, 1.0, 0.6875, 0.9866, 0.7188, 0.9134, 0.7188, 0.9866, 0.6875, 0.9866, 0.6875, 0.9134, 0.6875, 0.9134, 0.6875, 0.9866, 0.6563, 0.9866, 0.6563, 0.9134, 0.6875, 0.9866, 0.6875, 1.0, 0.6563, 1.0, 0.6563, 0.9866, 0.6563, 0.9866, 0.6563, 1.0, 0.625, 1.0, 0.625, 0.9866, 0.6563, 0.9134, 0.6563, 0.9866, 0.625, 0.9866, 0.625, 0.9134, 0.625, 0.9134, 0.625, 0.9866, 0.5938, 0.9866, 0.5938, 0.9134, 0.625, 0.9866, 0.625, 1.0, 0.5938, 1.0, 0.5938, 0.9866, 0.5938, 0.9866, 0.5938, 1.0, 0.5625, 1.0, 0.5625, 0.9866, 0.5938, 0.9134, 0.5938, 0.9866, 0.5625, 0.9866, 0.5625, 0.9134, 0.5625, 0.9134, 0.5625, 0.9866, 0.5313, 0.9866, 0.5313, 0.9134, 0.5625, 0.9866, 0.5625, 1.0, 0.5313, 1.0, 0.5313, 0.9866, 0.5313, 0.9866, 0.5313, 1.0, 0.5, 1.0, 0.5, 0.9866, 0.5313, 0.9134, 0.5313, 0.9866, 0.5, 0.9866, 0.5, 0.9134, 0.5, 0.9134, 0.5, 0.9866, 0.4688, 0.9866, 0.4688, 0.9134, 0.5, 0.9866, 0.5, 1.0, 0.4688, 1.0, 0.4688, 0.9866, 0.4688, 0.9866, 0.4688, 1.0, 0.4375, 1.0, 0.4375, 0.9866, 0.4688, 0.9134, 0.4688, 0.9866, 0.4375, 0.9866, 0.4375, 0.9134, 0.4375, 0.9134, 0.4375, 0.9866, 0.4063, 0.9866, 0.4063, 0.9134, 0.4375, 0.9866, 0.4375, 1.0, 0.4063, 1.0, 0.4063, 0.9866, 0.4063, 0.9866, 0.4063, 1.0, 0.375, 1.0, 0.375, 0.9866, 0.4063, 0.9134, 0.4063, 0.9866, 0.375, 0.9866, 0.375, 0.9134, 0.375, 0.9134, 0.375, 0.9866, 0.3438, 0.9866, 0.3438, 0.9134, 0.375, 0.9866, 0.375, 1.0, 0.3438, 1.0, 0.3438, 0.9866, 0.3438, 0.9866, 0.3438, 1.0, 0.3125, 1.0, 0.3125, 0.9866, 0.3438, 0.9134, 0.3438, 0.9866, 0.3125, 0.9866, 0.3125, 0.9134, 0.3125, 0.9134, 0.3125, 0.9866, 0.2812, 0.9866, 0.2813, 0.9134, 0.3125, 0.9866, 0.3125, 1.0, 0.2813, 1.0, 0.2812, 0.9866, 0.2812, 0.9866, 0.2813, 1.0, 0.25, 1.0, 0.25, 0.9866, 0.2813, 0.9134, 0.2812, 0.9866, 0.25, 0.9866, 0.25, 0.9134, 0.25, 0.9134, 0.25, 0.9866, 0.2188, 0.9866, 0.2187, 0.9134, 0.25, 0.9866, 0.25, 1.0, 0.2188, 1.0, 0.2188, 0.9866, 0.2188, 0.9866, 0.2188, 1.0, 0.1875, 1.0, 0.1875, 0.9866, 0.2187, 0.9134, 0.2188, 0.9866, 0.1875, 0.9866, 0.1875, 0.9134, 0.1875, 0.9134, 0.1875, 0.9866, 0.1562, 0.9866, 0.1563, 0.9134, 0.1875, 0.9866, 0.1875, 1.0, 0.1563, 1.0, 0.1562, 0.9866, 0.1562, 0.9866, 0.1563, 1.0, 0.125, 1.0, 0.125, 0.9866, 0.1563, 0.9134, 0.1562, 0.9866, 0.125, 0.9866, 0.125, 0.9134, 0.3418, 0.4717, 0.2959, 0.4809, 0.25, 0.25, 0.3808, 0.4457, 0.25, 0.49, 0.2041, 0.4809, 0.25, 0.25, 0.2959, 0.4809, 0.1582, 0.4717, 0.1192, 0.4457, 0.25, 0.25, 0.2041, 0.4809, 0.08029, 0.4197, 0.05428, 0.3808, 0.25, 0.25, 0.1192, 0.4457, 0.02827, 0.3418, 0.01913, 0.2959, 0.25, 0.25, 0.05428, 0.3808, 0.01, 0.25, 0.01913, 0.2041, 0.25, 0.25, 0.01913, 0.2959, 0.02827, 0.1582, 0.05428, 0.1192, 0.25, 0.25, 0.01913, 0.2041, 0.08029, 0.08029, 0.1192, 0.05428, 0.25, 0.25, 0.05428, 0.1192, 0.1582, 0.02827, 0.2041, 0.01913, 0.25, 0.25, 0.1192, 0.05428, 0.25, 0.01, 0.2959, 0.01913, 0.25, 0.25, 0.2041, 0.01913, 0.3418, 0.02827, 0.3808, 0.05428, 0.25, 0.25, 0.2959, 0.01913, 0.4197, 0.08029, 0.4457, 0.1192, 0.25, 0.25, 0.3808, 0.05428, 0.4717, 0.1582, 0.4809, 0.2041, 0.25, 0.25, 0.4457, 0.1192, 0.49, 0.25, 0.4809, 0.2959, 0.25, 0.25, 0.4809, 0.2041, 0.4717, 0.3418, 0.4457, 0.3808, 0.25, 0.25, 0.4809, 0.2959, 0.4197, 0.4197, 0.3808, 0.4457, 0.25, 0.25, 0.4457, 0.3808, 0.125, 0.9134, 0.125, 0.9866, 0.09375, 0.9866, 0.09375, 0.9134, 0.125, 0.9866, 0.125, 1.0, 0.09375, 1.0, 0.09375, 0.9866, 0.09375, 0.9866, 0.09375, 1.0, 0.0625, 1.0, 0.0625, 0.9866, 0.09375, 0.9134, 0.09375, 0.9866, 0.0625, 0.9866, 0.0625, 0.9134, 0.0625, 0.9134, 0.0625, 0.9866, 0.03125, 0.9883, 0.03125, 0.92, 0.0625, 0.9866, 0.0625, 1.0, 0.03125, 1.0, 0.03125, 0.9883, 0.03125, 0.9883, 0.03125, 1.0, 0.0, 1.0, 0.0, 0.9966, 0.03125, 0.92, 0.03125, 0.9883, 0.0, 0.9966, 0.0, 0.9932, 0.75, 0.49, 0.7959, 0.4809, 0.75, 0.25, 0.7041, 0.4809, 0.8418, 0.4717, 0.8808, 0.4457, 0.75, 0.25, 0.7959, 0.4809, 0.9197, 0.4197, 0.9457, 0.3808, 0.75, 0.25, 0.8808, 0.4457, 0.9717, 0.3418, 0.9809, 0.2959, 0.75, 0.25, 0.9457, 0.3808, 0.99, 0.25, 0.9809, 0.2041, 0.75, 0.25, 0.9809, 0.2959, 0.9717, 0.1582, 0.9457, 0.1192, 0.75, 0.25, 0.9809, 0.2041, 0.9197, 0.08029, 0.8808, 0.05428, 0.75, 0.25, 0.9457, 0.1192, 0.8418, 0.02827, 0.7959, 0.01913, 0.75, 0.25, 0.8808, 0.05428, 0.75, 0.01, 0.7041, 0.01913, 0.75, 0.25, 0.7959, 0.01913, 0.6582, 0.02827, 0.6192, 0.05428, 0.75, 0.25, 0.7041, 0.01913, 0.5803, 0.08029, 0.5543, 0.1192, 0.75, 0.25, 0.6192, 0.05428, 0.5283, 0.1582, 0.5191, 0.2041, 0.75, 0.25, 0.5543, 0.1192, 0.51, 0.25, 0.5191, 0.2959, 0.75, 0.25, 0.5191, 0.2041, 0.5283, 0.3418, 0.5543, 0.3808, 0.75, 0.25, 0.5191, 0.2959, 0.5803, 0.4197, 0.6192, 0.4457, 0.75, 0.25, 0.5543, 0.3808, 0.6582, 0.4717, 0.7041, 0.4809, 0.75, 0.25, 0.6192, 0.4457, 0.0625, 0.5873, 0.0625, 0.7504, 0.03125, 0.7504, 0.03125, 0.5807, 0.0625, 0.7504, 0.0625, 0.9134, 0.03125, 0.92, 0.03125, 0.7504, 0.03125, 0.7504, 0.03125, 0.92, 0.0, 0.9932, 0.0, 0.7504, 0.03125, 0.5807, 0.03125, 0.7504, 0.0, 0.7504, 0.0, 0.5077, 0.125, 0.5873, 0.125, 0.7504, 0.09375, 0.7504, 0.09375, 0.5873, 0.125, 0.7504, 0.125, 0.9134, 0.09375, 0.9134, 0.09375, 0.7504, 0.09375, 0.7504, 0.09375, 0.9134, 0.0625, 0.9134, 0.0625, 0.7504, 0.09375, 0.5873, 0.09375, 0.7504, 0.0625, 0.7504, 0.0625, 0.5873, 0.1875, 0.5873, 0.1875, 0.7504, 0.1562, 0.7504, 0.1563, 0.5873, 0.1875, 0.7504, 0.1875, 0.9134, 0.1563, 0.9134, 0.1562, 0.7504, 0.1562, 0.7504, 0.1563, 0.9134, 0.125, 0.9134, 0.125, 0.7504, 0.1563, 0.5873, 0.1562, 0.7504, 0.125, 0.7504, 0.125, 0.5873, 0.25, 0.5873, 0.25, 0.7504, 0.2188, 0.7504, 0.2188, 0.5873, 0.25, 0.7504, 0.25, 0.9134, 0.2187, 0.9134, 0.2188, 0.7504, 0.2188, 0.7504, 0.2187, 0.9134, 0.1875, 0.9134, 0.1875, 0.7504, 0.2188, 0.5873, 0.2188, 0.7504, 0.1875, 0.7504, 0.1875, 0.5873, 0.3125, 0.5873, 0.3125, 0.7504, 0.2812, 0.7504, 0.2812, 0.5873, 0.3125, 0.7504, 0.3125, 0.9134, 0.2813, 0.9134, 0.2812, 0.7504, 0.2812, 0.7504, 0.2813, 0.9134, 0.25, 0.9134, 0.25, 0.7504, 0.2812, 0.5873, 0.2812, 0.7504, 0.25, 0.7504, 0.25, 0.5873, 0.375, 0.5873, 0.375, 0.7504, 0.3438, 0.7504, 0.3438, 0.5873, 0.375, 0.7504, 0.375, 0.9134, 0.3438, 0.9134, 0.3438, 0.7504, 0.3438, 0.7504, 0.3438, 0.9134, 0.3125, 0.9134, 0.3125, 0.7504, 0.3438, 0.5873, 0.3438, 0.7504, 0.3125, 0.7504, 0.3125, 0.5873, 0.4375, 0.5873, 0.4375, 0.7504, 0.4063, 0.7504, 0.4063, 0.5873, 0.4375, 0.7504, 0.4375, 0.9134, 0.4063, 0.9134, 0.4063, 0.7504, 0.4063, 0.7504, 0.4063, 0.9134, 0.375, 0.9134, 0.375, 0.7504, 0.4063, 0.5873, 0.4063, 0.7504, 0.375, 0.7504, 0.375, 0.5873, 0.5, 0.5873, 0.5, 0.7504, 0.4688, 0.7504, 0.4688, 0.5873, 0.5, 0.7504, 0.5, 0.9134, 0.4688, 0.9134, 0.4688, 0.7504, 0.4688, 0.7504, 0.4688, 0.9134, 0.4375, 0.9134, 0.4375, 0.7504, 0.4688, 0.5873, 0.4688, 0.7504, 0.4375, 0.7504, 0.4375, 0.5873, 0.5625, 0.5873, 0.5625, 0.7504, 0.5313, 0.7504, 0.5312, 0.5873, 0.5625, 0.7504, 0.5625, 0.9134, 0.5313, 0.9134, 0.5313, 0.7504, 0.5313, 0.7504, 0.5313, 0.9134, 0.5, 0.9134, 0.5, 0.7504, 0.5312, 0.5873, 0.5313, 0.7504, 0.5, 0.7504, 0.5, 0.5873, 0.625, 0.5873, 0.625, 0.7504, 0.5938, 0.7504, 0.5938, 0.5873, 0.625, 0.7504, 0.625, 0.9134, 0.5938, 0.9134, 0.5938, 0.7504, 0.5938, 0.7504, 0.5938, 0.9134, 0.5625, 0.9134, 0.5625, 0.7504, 0.5938, 0.5873, 0.5938, 0.7504, 0.5625, 0.7504, 0.5625, 0.5873, 0.6875, 0.5873, 0.6875, 0.7504, 0.6563, 0.7504, 0.6562, 0.5873, 0.6875, 0.7504, 0.6875, 0.9134, 0.6563, 0.9134, 0.6563, 0.7504, 0.6563, 0.7504, 0.6563, 0.9134, 0.625, 0.9134, 0.625, 0.7504, 0.6562, 0.5873, 0.6563, 0.7504, 0.625, 0.7504, 0.625, 0.5873, 0.75, 0.5873, 0.75, 0.7504, 0.7188, 0.7504, 0.7188, 0.5873, 0.75, 0.7504, 0.75, 0.9134, 0.7188, 0.9134, 0.7188, 0.7504, 0.7188, 0.7504, 0.7188, 0.9134, 0.6875, 0.9134, 0.6875, 0.7504, 0.7188, 0.5873, 0.7188, 0.7504, 0.6875, 0.7504, 0.6875, 0.5873, 0.8125, 0.5873, 0.8125, 0.7504, 0.7813, 0.7504, 0.7813, 0.5873, 0.8125, 0.7504, 0.8125, 0.9134, 0.7813, 0.9134, 0.7813, 0.7504, 0.7813, 0.7504, 0.7813, 0.9134, 0.75, 0.9134, 0.75, 0.7504, 0.7813, 0.5873, 0.7813, 0.7504, 0.75, 0.7504, 0.75, 0.5873, 0.875, 0.5873, 0.875, 0.7504, 0.8438, 0.7504, 0.8438, 0.5873, 0.875, 0.7504, 0.875, 0.9134, 0.8438, 0.9134, 0.8438, 0.7504, 0.8438, 0.7504, 0.8438, 0.9134, 0.8125, 0.9134, 0.8125, 0.7504, 0.8438, 0.5873, 0.8438, 0.7504, 0.8125, 0.7504, 0.8125, 0.5873, 0.9375, 0.5873, 0.9375, 0.7504, 0.9063, 0.7504, 0.9063, 0.5873, 0.9375, 0.7504, 0.9375, 0.9134, 0.9063, 0.9134, 0.9063, 0.7504, 0.9063, 0.7504, 0.9063, 0.9134, 0.875, 0.9134, 0.875, 0.7504, 0.9063, 0.5873, 0.9063, 0.7504, 0.875, 0.7504, 0.875, 0.5873, 1.0, 0.5077, 1.0, 0.7504, 0.9688, 0.7504, 0.9688, 0.5807, 1.0, 0.7504, 1.0, 0.9932, 0.9688, 0.92, 0.9688, 0.7504, 0.9688, 0.7504, 0.9688, 0.92, 0.9375, 0.9134, 0.9375, 0.7504, 0.9688, 0.5807, 0.9688, 0.7504, 0.9375, 0.7504, 0.9375, 0.5873, 1.0, 0.5, 1.0, 0.5038, 0.9688, 0.5121, 0.9688, 0.5, 1.0, 0.5038, 1.0, 0.5077, 0.9688, 0.5807, 0.9688, 0.5121, 0.9688, 0.5121, 0.9688, 0.5807, 0.9375, 0.5873, 0.9375, 0.5138, 0.9688, 0.5, 0.9688, 0.5121, 0.9375, 0.5138, 0.9375, 0.5, 0.9375, 0.5, 0.9375, 0.5138, 0.9063, 0.5138, 0.9063, 0.5, 0.9375, 0.5138, 0.9375, 0.5873, 0.9063, 0.5873, 0.9063, 0.5138, 0.9063, 0.5138, 0.9063, 0.5873, 0.875, 0.5873, 0.875, 0.5138, 0.9063, 0.5, 0.9063, 0.5138, 0.875, 0.5138, 0.875, 0.5, 0.875, 0.5, 0.875, 0.5138, 0.8438, 0.5138, 0.8438, 0.5, 0.875, 0.5138, 0.875, 0.5873, 0.8438, 0.5873, 0.8438, 0.5138, 0.8438, 0.5138, 0.8438, 0.5873, 0.8125, 0.5873, 0.8125, 0.5138, 0.8438, 0.5, 0.8438, 0.5138, 0.8125, 0.5138, 0.8125, 0.5, 0.8125, 0.5, 0.8125, 0.5138, 0.7813, 0.5138, 0.7813, 0.5, 0.8125, 0.5138, 0.8125, 0.5873, 0.7813, 0.5873, 0.7813, 0.5138, 0.7813, 0.5138, 0.7813, 0.5873, 0.75, 0.5873, 0.75, 0.5138, 0.7813, 0.5, 0.7813, 0.5138, 0.75, 0.5138, 0.75, 0.5, 0.75, 0.5, 0.75, 0.5138, 0.7188, 0.5138, 0.7188, 0.5, 0.75, 0.5138, 0.75, 0.5873, 0.7188, 0.5873, 0.7188, 0.5138, 0.7188, 0.5138, 0.7188, 0.5873, 0.6875, 0.5873, 0.6875, 0.5138, 0.7188, 0.5, 0.7188, 0.5138, 0.6875, 0.5138, 0.6875, 0.5, 0.6875, 0.5, 0.6875, 0.5138, 0.6563, 0.5138, 0.6563, 0.5, 0.6875, 0.5138, 0.6875, 0.5873, 0.6562, 0.5873, 0.6563, 0.5138, 0.6563, 0.5138, 0.6562, 0.5873, 0.625, 0.5873, 0.625, 0.5138, 0.6563, 0.5, 0.6563, 0.5138, 0.625, 0.5138, 0.625, 0.5, 0.625, 0.5, 0.625, 0.5138, 0.5938, 0.5138, 0.5938, 0.5, 0.625, 0.5138, 0.625, 0.5873, 0.5938, 0.5873, 0.5938, 0.5138, 0.5938, 0.5138, 0.5938, 0.5873, 0.5625, 0.5873, 0.5625, 0.5138, 0.5938, 0.5, 0.5938, 0.5138, 0.5625, 0.5138, 0.5625, 0.5, 0.5625, 0.5, 0.5625, 0.5138, 0.5313, 0.5138, 0.5313, 0.5, 0.5625, 0.5138, 0.5625, 0.5873, 0.5312, 0.5873, 0.5313, 0.5138, 0.5313, 0.5138, 0.5312, 0.5873, 0.5, 0.5873, 0.5, 0.5138, 0.5313, 0.5, 0.5313, 0.5138, 0.5, 0.5138, 0.5, 0.5, 0.5, 0.5, 0.5, 0.5138, 0.4688, 0.5138, 0.4688, 0.5, 0.5, 0.5138, 0.5, 0.5873, 0.4688, 0.5873, 0.4688, 0.5138, 0.4688, 0.5138, 0.4688, 0.5873, 0.4375, 0.5873, 0.4375, 0.5138, 0.4688, 0.5, 0.4688, 0.5138, 0.4375, 0.5138, 0.4375, 0.5, 0.4375, 0.5, 0.4375, 0.5138, 0.4063, 0.5138, 0.4063, 0.5, 0.4375, 0.5138, 0.4375, 0.5873, 0.4063, 0.5873, 0.4063, 0.5138, 0.4063, 0.5138, 0.4063, 0.5873, 0.375, 0.5873, 0.375, 0.5138, 0.4063, 0.5, 0.4063, 0.5138, 0.375, 0.5138, 0.375, 0.5, 0.375, 0.5, 0.375, 0.5138, 0.3438, 0.5138, 0.3438, 0.5, 0.375, 0.5138, 0.375, 0.5873, 0.3438, 0.5873, 0.3438, 0.5138, 0.3438, 0.5138, 0.3438, 0.5873, 0.3125, 0.5873, 0.3125, 0.5138, 0.3438, 0.5, 0.3438, 0.5138, 0.3125, 0.5138, 0.3125, 0.5, 0.3125, 0.5, 0.3125, 0.5138, 0.2813, 0.5138, 0.2813, 0.5, 0.3125, 0.5138, 0.3125, 0.5873, 0.2812, 0.5873, 0.2813, 0.5138, 0.2813, 0.5138, 0.2812, 0.5873, 0.25, 0.5873, 0.25, 0.5138, 0.2813, 0.5, 0.2813, 0.5138, 0.25, 0.5138, 0.25, 0.5, 0.25, 0.5, 0.25, 0.5138, 0.2187, 0.5138, 0.2188, 0.5, 0.25, 0.5138, 0.25, 0.5873, 0.2188, 0.5873, 0.2187, 0.5138, 0.2187, 0.5138, 0.2188, 0.5873, 0.1875, 0.5873, 0.1875, 0.5138, 0.2188, 0.5, 0.2187, 0.5138, 0.1875, 0.5138, 0.1875, 0.5, 0.1875, 0.5, 0.1875, 0.5138, 0.1563, 0.5138, 0.1563, 0.5, 0.1875, 0.5138, 0.1875, 0.5873, 0.1563, 0.5873, 0.1563, 0.5138, 0.1563, 0.5138, 0.1563, 0.5873, 0.125, 0.5873, 0.125, 0.5138, 0.1563, 0.5, 0.1563, 0.5138, 0.125, 0.5138, 0.125, 0.5, 0.125, 0.5, 0.125, 0.5138, 0.09375, 0.5138, 0.09375, 0.5, 0.125, 0.5138, 0.125, 0.5873, 0.09375, 0.5873, 0.09375, 0.5138, 0.09375, 0.5138, 0.09375, 0.5873, 0.0625, 0.5873, 0.0625, 0.5138, 0.09375, 0.5, 0.09375, 0.5138, 0.0625, 0.5138, 0.0625, 0.5, 0.0625, 0.5, 0.0625, 0.5138, 0.03125, 0.5121, 0.03125, 0.5, 0.0625, 0.5138, 0.0625, 0.5873, 0.03125, 0.5807, 0.03125, 0.5121, 0.03125, 0.5121, 0.03125, 0.5807, 0.0, 0.5077, 0.0, 0.5038, 0.03125, 0.5, 0.03125, 0.5121, 0.0, 0.5038, 0.0, 0.5, 0.375, 0.0, 0.625, 0.0, 0.625, 0.25, 0.375, 0.25, 0.375, 0.4727, 0.625, 0.4727, 0.625, 0.5, 0.375, 0.5, 0.375, 0.5, 0.625, 0.5, 0.625, 0.75, 0.375, 0.75, 0.375, 0.9665, 0.625, 0.9665, 0.625, 1.0, 0.375, 1.0, 0.3477, 0.5, 0.375, 0.5, 0.375, 0.75, 0.3477, 0.75, 0.8415, 0.5, 0.875, 0.5, 0.875, 0.75, 0.8415, 0.75, 0.6523, 0.5, 0.8415, 0.5, 0.8415, 0.75, 0.6523, 0.75, 0.125, 0.5, 0.1585, 0.5, 0.1585, 0.75, 0.125, 0.75, 0.375, 0.7773, 0.625, 0.7773, 0.625, 0.9665, 0.375, 0.9665, 0.375, 0.25, 0.625, 0.25, 0.625, 0.2835, 0.375, 0.2835, 0.375, 0.75, 0.625, 0.75, 0.625, 0.7773, 0.375, 0.7773, 0.625, 0.5, 0.6523, 0.5, 0.6523, 0.75, 0.625, 0.75, 0.1585, 0.5, 0.3477, 0.5, 0.3477, 0.75, 0.1585, 0.75, 0.375, 0.2835, 0.625, 0.2835, 0.625, 0.4727, 0.375, 0.4727, 0.375, 0.0, 0.625, 0.0, 0.625, 0.25, 0.375, 0.25, 0.375, 0.25, 0.625, 0.25, 0.625, 0.5, 0.375, 0.5, 0.375, 0.5, 0.625, 0.5, 0.625, 0.75, 0.375, 0.75, 0.375, 0.75, 0.625, 0.75, 0.625, 1.0, 0.375, 1.0, 0.125, 0.5, 0.375, 0.5, 0.375, 0.75, 0.125, 0.75, 0.625, 0.5, 0.875, 0.5, 0.875, 0.75, 0.625, 0.75])
me_torus.materials.append(mat_metal_parts)
me_torus.materials.append(mat_handle)
me_torus.update()

# ---- objects
ob_hammer = bpy.data.objects.new('Hammer', me_torus)

# ---- transforms, parenting, visibility, modifiers, constraints
ob_hammer.location = (0.0, 0.0, -0.5408)
ob_hammer.rotation_euler = (1.57, -0.0, 0.0)

# ---- collection membership
col_collection.objects.link(ob_hammer)

# ---- scene / render settings (as saved in the file)
scene.frame_start = 1; scene.frame_end = 250; scene.frame_set(1)
scene.render.engine = 'BLENDER_EEVEE_NEXT'
scene.cycles.sampling_pattern = 'TABULATED_SOBOL'
scene.view_settings.view_transform = 'Filmic'
bpy.context.view_layer.update()

# ---- added for rendering (the .blend has no active camera and no usable light): camera, sun
cam_auto = bpy.data.cameras.new('AutoCamera')
cam_auto.lens = 50.0
cam_auto.sensor_width = 36.0
cam_auto.clip_end = 1000.0
ob_auto_camera = bpy.data.objects.new('AutoCamera', cam_auto)
scene.collection.objects.link(ob_auto_camera)
ob_auto_camera.location = (1.25093, -1.50121, 1.03581)
ob_auto_camera.rotation_euler = (1.09748, -7.21219e-08, 0.694738)
scene.camera = ob_auto_camera
light_auto_sun = bpy.data.lights.new('AutoSun', 'SUN')
light_auto_sun.energy = 3.0
light_auto_sun.angle = 0.0523599
ob_auto_sun = bpy.data.objects.new('AutoSun', light_auto_sun)
scene.collection.objects.link(ob_auto_sun)
ob_auto_sun.rotation_euler = (0.872665, 0.174533, 0.523599)
bpy.context.view_layer.update()
